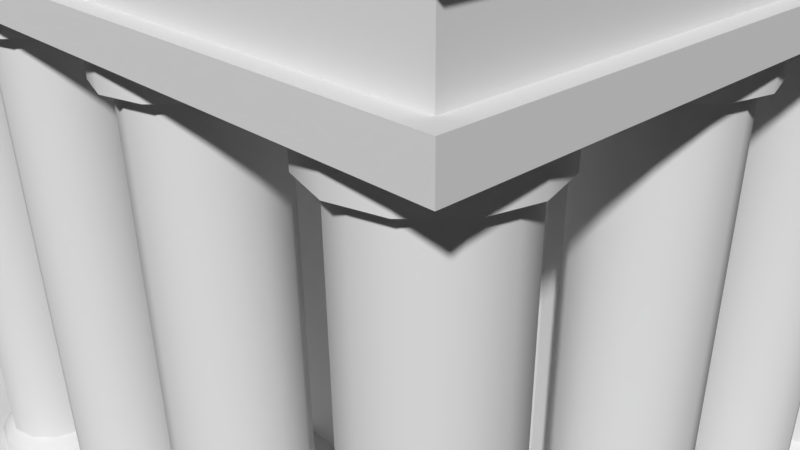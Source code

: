 # Source: greek_temple_large.blend  (saved by Blender 2.78.0; exported with 4.5.12 LTS)
import bpy
from mathutils import Matrix  # noqa: F401  (used for matrix-valued properties, if any)

bpy.ops.wm.read_factory_settings(use_empty=True)
scene = bpy.context.scene
scene.name = 'Scene'

# ---- collections
col_collection_1 = bpy.data.collections.new('Collection 1'); scene.collection.children.link(col_collection_1)

# ---- world
world_world = bpy.data.worlds.new('World'); scene.world = world_world
world_world.color = (0.05088, 0.05088, 0.05088)
world_world.use_sun_shadow = False
world_world.sun_shadow_jitter_overblur = 0.0
world_world.cycles.sampling_method = 'MANUAL'

# ---- cameras
cam_camera = bpy.data.cameras.new('Camera')
cam_camera.clip_end = 100.0
cam_camera.lens = 35.0
cam_camera.sensor_width = 32.0
cam_camera.sensor_height = 18.0
cam_camera.ortho_scale = 7.314
cam_camera.dof.focus_distance = 0.0

# ---- meshes
me_cube_001 = bpy.data.meshes.new('Cube.001')
me_cube_001.from_pydata([(-6.5, -5.5, 0.0), (-6.1, -5.1, 0.2), (-6.5, 5.5, 0.0), (-6.1, 5.1, 0.2), (6.5, -5.5, 0.0), (6.1, -5.1, 0.2), (6.5, 5.5, 0.0), (6.1, 5.1, 0.2), (-6.5, -5.5, 0.2), (-6.5, 5.5, 0.2), (6.5, 5.5, 0.2), (6.5, -5.5, 0.2), (-6.1, -5.1, 0.4), (-6.1, 5.1, 0.4), (6.1, 5.1, 0.4), (6.1, -5.1, 0.4), (-6.1, -5.1, 4.4), (-6.1, 5.1, 4.4), (6.1, 5.1, 4.4), (6.1, -5.1, 4.4), (-6.0, -5.0, 4.6), (-6.0, 5.0, 4.6), (6.0, 5.0, 4.6), (6.0, -5.0, 4.6), (-6.1, -5.1, 4.6), (-6.1, 5.1, 4.6), (6.1, 5.1, 4.6), (6.1, -5.1, 4.6), (6.1, -5.1, 5.3), (6.1, 5.1, 5.3), (-6.1, 5.1, 5.3), (-6.1, -5.1, 5.3), (6.0, -5.0, 5.0), (6.0, 5.0, 5.0), (-6.0, 5.0, 5.0), (-6.0, -5.0, 5.0), (6.1, -5.1, 5.0), (6.1, 5.1, 5.0), (-6.1, 5.1, 5.0), (-6.1, -5.1, 5.0), (-4.9, -3.0, 0.4), (-4.9, 4.9, 0.4), (4.9, 4.9, 0.4), (4.9, -3.0, 0.4), (4.9, -3.0, 4.4), (-4.9, -3.0, 4.4), (4.9, 4.9, 4.4), (-4.9, 4.9, 4.4), (0.0, 5.1, 7.3), (0.0, -5.1, 7.3), (0.0, 5.1, 5.0), (0.0, -5.1, 5.0), (6.1, -4.5, 5.2), (-6.1, -4.5, 5.2), (6.1, -4.5, 5.0), (-6.1, -4.5, 5.0), (0.0, -4.5, 7.2), (6.1, 4.5, 5.2), (6.1, 4.5, 5.0), (0.0, 4.5, 7.2), (-6.1, 4.5, 5.2), (-6.1, 4.5, 5.0), (0.0, -5.1, 7.1), (0.0, 5.1, 7.1), (6.1, 4.5, 5.1), (-6.1, 4.5, 5.1), (-6.1, 5.1, 5.1), (6.1, -5.1, 5.1), (0.0, -5.1, 5.1), (0.0, 5.1, 5.1), (-6.1, -4.5, 5.1), (6.1, -4.5, 5.1), (-6.1, -5.1, 5.1), (6.1, 5.1, 5.1), (-6.1, -5.0, 5.1), (0.0, -5.0, 7.1), (6.1, -5.0, 5.1), (0.0, -5.0, 5.1), (6.1, 5.0, 5.1), (0.0, 5.0, 7.1), (-6.1, 5.0, 5.1), (0.0, 5.0, 5.1), (6.1, 4.5, 5.3), (-6.1, -4.5, 5.3), (0.0, 4.5, 7.3), (6.1, -4.5, 5.3), (0.0, -4.5, 7.3), (-6.1, 4.5, 5.3), (1.0, -4.0, 4.4), (1.0, -4.0, 0.4), (2.5, -4.0, 0.4), (2.5, -4.0, 4.4), (2.75, -4.067, 0.4), (2.75, -4.067, 4.4), (2.933, -4.25, 0.4), (2.933, -4.25, 4.4), (3.0, -4.5, 0.4), (3.0, -4.5, 4.4), (2.933, -4.75, 0.4), (2.933, -4.75, 4.4), (2.75, -4.933, 0.4), (2.75, -4.933, 4.4), (2.5, -5.0, 0.4), (2.5, -5.0, 4.4), (2.25, -4.933, 0.4), (2.25, -4.933, 4.4), (2.067, -4.75, 0.4), (2.067, -4.75, 4.4), (2.0, -4.5, 0.4), (2.0, -4.5, 4.4), (2.067, -4.25, 0.4), (2.067, -4.25, 4.4), (2.25, -4.067, 0.4), (2.25, -4.067, 4.4), (1.25, -4.067, 0.4), (1.25, -4.067, 4.4), (1.433, -4.25, 0.4), (1.433, -4.25, 4.4), (1.5, -4.5, 0.4), (1.5, -4.5, 4.4), (1.433, -4.75, 0.4), (1.433, -4.75, 4.4), (1.25, -4.933, 0.4), (1.25, -4.933, 4.4), (1.0, -5.0, 0.4), (1.0, -5.0, 4.4), (0.75, -4.933, 0.4), (0.75, -4.933, 4.4), (0.567, -4.75, 0.4), (0.567, -4.75, 4.4), (0.5, -4.5, 0.4), (0.5, -4.5, 4.4), (0.567, -4.25, 0.4), (0.567, -4.25, 4.4), (0.75, -4.067, 0.4), (0.75, -4.067, 4.4), (1.433, -4.25, 4.2), (2.933, -4.25, 4.2), (3.0, -4.5, 4.2), (2.933, -4.75, 4.2), (2.5, -5.0, 4.2), (2.25, -4.933, 4.2), (2.067, -4.75, 4.2), (2.5, -4.1, 0.5715), (2.5, -4.1, 4.2), (2.846, -4.3, 4.2), (2.9, -4.5, 4.2), (2.9, -4.5, 0.5715), (2.846, -4.7, 4.2), (2.846, -4.7, 0.5715), (2.5, -4.9, 4.2), (2.5, -4.9, 0.5715), (2.3, -4.846, 4.2), (2.1, -4.5, 0.5715), (2.154, -4.3, 0.5715), (2.3, -4.154, 0.5715), (0.8, -4.846, 0.5715), (1.346, -4.3, 4.2), (1.346, -4.3, 0.5715), (1.2, -4.846, 0.5715), (1.0, -4.1, 4.2), (1.346, -4.7, 0.5715), (0.6536, -4.7, 0.5715), (0.6, -4.5, 4.2), (0.6536, -4.3, 0.5715), (0.8, -4.154, 0.5715), (2.7, -4.154, 0.5715), (2.7, -4.154, 4.2), (2.846, -4.3, 0.5715), (2.7, -4.846, 0.5715), (2.7, -4.846, 4.2), (2.3, -4.846, 0.5715), (2.154, -4.7, 0.5715), (0.6, -4.5, 0.5715), (0.6536, -4.7, 4.2), (1.0, -4.9, 0.5715), (1.2, -4.846, 4.2), (1.4, -4.5, 0.5715), (1.0, -4.1, 0.5715), (1.2, -4.154, 0.5715), (1.2, -4.154, 4.2), (0.7652, -4.907, 0.5301), (0.75, -4.933, 0.4577), (1.47, -4.5, 0.5301), (1.5, -4.5, 0.4577), (1.0, -4.97, 0.5301), (1.0, -5.0, 0.4577), (1.407, -4.265, 0.5301), (1.433, -4.25, 0.4577), (1.235, -4.907, 0.5301), (1.25, -4.933, 0.4577), (1.235, -4.093, 0.5301), (1.25, -4.067, 0.4577), (1.0, -4.0, 0.4577), (1.0, -4.03, 0.5301), (1.407, -4.735, 0.5301), (1.433, -4.75, 0.4577), (0.5933, -4.735, 0.5301), (0.567, -4.75, 0.4577), (0.5304, -4.5, 0.5301), (0.5, -4.5, 0.4577), (0.567, -4.25, 0.4577), (0.5933, -4.265, 0.5301), (0.7652, -4.093, 0.5301), (0.75, -4.067, 0.4577), (2.5, -4.03, 0.5301), (2.5, -4.0, 0.4577), (2.75, -4.067, 0.4577), (2.735, -4.093, 0.5301), (2.933, -4.25, 0.4577), (2.907, -4.265, 0.5301), (3.0, -4.5, 0.4577), (2.97, -4.5, 0.5301), (2.933, -4.75, 0.4577), (2.907, -4.735, 0.5301), (2.75, -4.933, 0.4577), (2.735, -4.907, 0.5301), (2.5, -5.0, 0.4577), (2.5, -4.97, 0.5301), (2.25, -4.933, 0.4577), (2.265, -4.907, 0.5301), (2.067, -4.75, 0.4577), (2.093, -4.735, 0.5301), (2.0, -4.5, 0.4577), (2.03, -4.5, 0.5301), (2.067, -4.25, 0.4577), (2.093, -4.265, 0.5301), (2.25, -4.067, 0.4577), (2.265, -4.093, 0.5301), (2.5, -4.9, 0.5715), (2.3, -4.846, 0.5715), (2.846, -4.7, 0.5715), (2.7, -4.846, 0.5715), (2.846, -4.3, 0.5715), (2.9, -4.5, 0.5715), (2.154, -4.7, 0.5715), (2.1, -4.5, 0.5715), (2.5, -4.1, 0.5715), (2.7, -4.154, 0.5715), (1.0, -4.1, 0.5715), (1.2, -4.154, 0.5715), (2.3, -4.154, 0.5715), (2.154, -4.3, 0.5715), (0.6536, -4.3, 0.5715), (0.8, -4.154, 0.5715), (0.8, -4.846, 0.5715), (0.6536, -4.7, 0.5715), (1.346, -4.7, 0.5715), (1.2, -4.846, 0.5715), (0.6, -4.5, 0.5715), (1.0, -4.9, 0.5715), (1.4, -4.5, 0.5715), (1.346, -4.3, 0.5715), (0.567, -4.25, 4.2), (0.75, -4.067, 4.2), (1.0, -4.0, 4.2), (1.25, -4.067, 4.2), (1.5, -4.5, 4.2), (1.433, -4.75, 4.2), (1.25, -4.933, 4.2), (1.0, -5.0, 4.2), (0.75, -4.933, 4.2), (0.567, -4.75, 4.2), (0.5, -4.5, 4.2), (0.8, -4.846, 4.2), (1.0, -4.9, 4.2), (0.6536, -4.3, 4.2), (0.8, -4.154, 4.2), (1.4, -4.5, 4.2), (1.346, -4.7, 4.2), (2.3, -4.154, 4.2), (2.154, -4.7, 4.2), (2.1, -4.5, 4.2), (2.25, -4.067, 4.2), (2.5, -4.0, 4.2), (2.067, -4.25, 4.2), (2.0, -4.5, 4.2), (2.75, -4.933, 4.2), (2.75, -4.067, 4.2), (2.154, -4.3, 4.2), (-1.0, -5.0, 4.4), (-1.0, -5.0, 0.4), (-2.5, -5.0, 0.4), (-2.5, -5.0, 4.4), (-2.75, -4.933, 0.4), (-2.75, -4.933, 4.4), (-2.933, -4.75, 0.4), (-2.933, -4.75, 4.4), (-3.0, -4.5, 0.4), (-3.0, -4.5, 4.4), (-2.933, -4.25, 0.4), (-2.933, -4.25, 4.4), (-2.75, -4.067, 0.4), (-2.75, -4.067, 4.4), (-2.5, -4.0, 0.4), (-2.5, -4.0, 4.4), (-2.25, -4.067, 0.4), (-2.25, -4.067, 4.4), (-2.067, -4.25, 0.4), (-2.067, -4.25, 4.4), (-2.0, -4.5, 0.4), (-2.0, -4.5, 4.4), (-2.067, -4.75, 0.4), (-2.067, -4.75, 4.4), (-2.25, -4.933, 0.4), (-2.25, -4.933, 4.4), (-1.25, -4.933, 0.4), (-1.25, -4.933, 4.4), (-1.433, -4.75, 0.4), (-1.433, -4.75, 4.4), (-1.5, -4.5, 0.4), (-1.5, -4.5, 4.4), (-1.433, -4.25, 0.4), (-1.433, -4.25, 4.4), (-1.25, -4.067, 0.4), (-1.25, -4.067, 4.4), (-1.0, -4.0, 0.4), (-1.0, -4.0, 4.4), (-0.75, -4.067, 0.4), (-0.75, -4.067, 4.4), (-0.567, -4.25, 0.4), (-0.567, -4.25, 4.4), (-0.5, -4.5, 0.4), (-0.5, -4.5, 4.4), (-0.567, -4.75, 0.4), (-0.567, -4.75, 4.4), (-0.75, -4.933, 0.4), (-0.75, -4.933, 4.4), (-1.433, -4.75, 4.2), (-2.933, -4.75, 4.2), (-3.0, -4.5, 4.2), (-2.933, -4.25, 4.2), (-2.5, -4.0, 4.2), (-2.25, -4.067, 4.2), (-2.067, -4.25, 4.2), (-2.5, -4.9, 0.5715), (-2.5, -4.9, 4.2), (-2.846, -4.7, 4.2), (-2.9, -4.5, 4.2), (-2.9, -4.5, 0.5715), (-2.846, -4.3, 4.2), (-2.846, -4.3, 0.5715), (-2.5, -4.1, 4.2), (-2.5, -4.1, 0.5715), (-2.3, -4.154, 4.2), (-2.1, -4.5, 0.5715), (-2.154, -4.7, 0.5715), (-2.3, -4.846, 0.5715), (-0.8, -4.154, 0.5715), (-1.346, -4.7, 4.2), (-1.346, -4.7, 0.5715), (-1.2, -4.154, 0.5715), (-1.0, -4.9, 4.2), (-1.346, -4.3, 0.5715), (-0.6536, -4.3, 0.5715), (-0.6, -4.5, 4.2), (-0.6536, -4.7, 0.5715), (-0.8, -4.846, 0.5715), (-2.7, -4.846, 0.5715), (-2.7, -4.846, 4.2), (-2.846, -4.7, 0.5715), (-2.7, -4.154, 0.5715), (-2.7, -4.154, 4.2), (-2.3, -4.154, 0.5715), (-2.154, -4.3, 0.5715), (-0.6, -4.5, 0.5715), (-0.6536, -4.3, 4.2), (-1.0, -4.1, 0.5715), (-1.2, -4.154, 4.2), (-1.4, -4.5, 0.5715), (-1.0, -4.9, 0.5715), (-1.2, -4.846, 0.5715), (-1.2, -4.846, 4.2), (-0.7652, -4.093, 0.5301), (-0.75, -4.067, 0.4577), (-1.47, -4.5, 0.5301), (-1.5, -4.5, 0.4577), (-1.0, -4.03, 0.5301), (-1.0, -4.0, 0.4577), (-1.407, -4.735, 0.5301), (-1.433, -4.75, 0.4577), (-1.235, -4.093, 0.5301), (-1.25, -4.067, 0.4577), (-1.235, -4.907, 0.5301), (-1.25, -4.933, 0.4577), (-1.0, -5.0, 0.4577), (-1.0, -4.97, 0.5301), (-1.407, -4.265, 0.5301), (-1.433, -4.25, 0.4577), (-0.5933, -4.265, 0.5301), (-0.567, -4.25, 0.4577), (-0.5304, -4.5, 0.5301), (-0.5, -4.5, 0.4577), (-0.567, -4.75, 0.4577), (-0.5933, -4.735, 0.5301), (-0.7652, -4.907, 0.5301), (-0.75, -4.933, 0.4577), (-2.5, -4.97, 0.5301), (-2.5, -5.0, 0.4577), (-2.75, -4.933, 0.4577), (-2.735, -4.907, 0.5301), (-2.933, -4.75, 0.4577), (-2.907, -4.735, 0.5301), (-3.0, -4.5, 0.4577), (-2.97, -4.5, 0.5301), (-2.933, -4.25, 0.4577), (-2.907, -4.265, 0.5301), (-2.75, -4.067, 0.4577), (-2.735, -4.093, 0.5301), (-2.5, -4.0, 0.4577), (-2.5, -4.03, 0.5301), (-2.25, -4.067, 0.4577), (-2.265, -4.093, 0.5301), (-2.067, -4.25, 0.4577), (-2.093, -4.265, 0.5301), (-2.0, -4.5, 0.4577), (-2.03, -4.5, 0.5301), (-2.067, -4.75, 0.4577), (-2.093, -4.735, 0.5301), (-2.25, -4.933, 0.4577), (-2.265, -4.907, 0.5301), (-2.5, -4.1, 0.5715), (-2.3, -4.154, 0.5715), (-2.846, -4.3, 0.5715), (-2.7, -4.154, 0.5715), (-2.846, -4.7, 0.5715), (-2.9, -4.5, 0.5715), (-2.154, -4.3, 0.5715), (-2.1, -4.5, 0.5715), (-2.5, -4.9, 0.5715), (-2.7, -4.846, 0.5715), (-1.0, -4.9, 0.5715), (-1.2, -4.846, 0.5715), (-2.3, -4.846, 0.5715), (-2.154, -4.7, 0.5715), (-0.6536, -4.7, 0.5715), (-0.8, -4.846, 0.5715), (-0.8, -4.154, 0.5715), (-0.6536, -4.3, 0.5715), (-1.346, -4.3, 0.5715), (-1.2, -4.154, 0.5715), (-0.6, -4.5, 0.5715), (-1.0, -4.1, 0.5715), (-1.4, -4.5, 0.5715), (-1.346, -4.7, 0.5715), (-0.567, -4.75, 4.2), (-0.75, -4.933, 4.2), (-1.0, -5.0, 4.2), (-1.25, -4.933, 4.2), (-1.5, -4.5, 4.2), (-1.433, -4.25, 4.2), (-1.25, -4.067, 4.2), (-1.0, -4.0, 4.2), (-0.75, -4.067, 4.2), (-0.567, -4.25, 4.2), (-0.5, -4.5, 4.2), (-0.8, -4.154, 4.2), (-1.0, -4.1, 4.2), (-0.6536, -4.7, 4.2), (-0.8, -4.846, 4.2), (-1.4, -4.5, 4.2), (-1.346, -4.3, 4.2), (-2.3, -4.846, 4.2), (-2.154, -4.3, 4.2), (-2.1, -4.5, 4.2), (-2.25, -4.933, 4.2), (-2.5, -5.0, 4.2), (-2.067, -4.75, 4.2), (-2.0, -4.5, 4.2), (-2.75, -4.067, 4.2), (-2.75, -4.933, 4.2), (-2.154, -4.7, 4.2), (0.9667, -3.0, 0.4), (-0.9667, -3.0, 0.4), (0.9667, -3.0, 4.4), (-0.9667, -3.0, 4.4), (-0.9667, -2.0, 0.4), (-0.9667, -2.0, 4.4), (0.9667, -2.0, 4.4), (0.9667, -2.0, 0.4), (-1.967, -0.5, 0.4), (-1.967, -0.5, 4.4), (-1.967, -2.0, 0.4), (-1.967, -2.0, 4.4), (1.967, -0.5, 0.4), (1.967, -0.5, 4.4), (1.967, -2.0, 4.4), (1.967, -2.0, 0.4), (4.0, -4.0, 4.4), (4.0, -4.0, 0.4), (5.5, -4.0, 0.4), (5.5, -4.0, 4.4), (5.75, -4.067, 0.4), (5.75, -4.067, 4.4), (5.933, -4.25, 0.4), (5.933, -4.25, 4.4), (6.0, -4.5, 0.4), (6.0, -4.5, 4.4), (5.933, -4.75, 0.4), (5.933, -4.75, 4.4), (5.75, -4.933, 0.4), (5.75, -4.933, 4.4), (5.5, -5.0, 0.4), (5.5, -5.0, 4.4), (5.25, -4.933, 0.4), (5.25, -4.933, 4.4), (5.067, -4.75, 0.4), (5.067, -4.75, 4.4), (5.0, -4.5, 0.4), (5.0, -4.5, 4.4), (5.067, -4.25, 0.4), (5.067, -4.25, 4.4), (5.25, -4.067, 0.4), (5.25, -4.067, 4.4), (4.25, -4.067, 0.4), (4.25, -4.067, 4.4), (4.433, -4.25, 0.4), (4.433, -4.25, 4.4), (4.5, -4.5, 0.4), (4.5, -4.5, 4.4), (4.433, -4.75, 0.4), (4.433, -4.75, 4.4), (4.25, -4.933, 0.4), (4.25, -4.933, 4.4), (4.0, -5.0, 0.4), (4.0, -5.0, 4.4), (3.75, -4.933, 0.4), (3.75, -4.933, 4.4), (3.567, -4.75, 0.4), (3.567, -4.75, 4.4), (3.5, -4.5, 0.4), (3.5, -4.5, 4.4), (3.567, -4.25, 0.4), (3.567, -4.25, 4.4), (3.75, -4.067, 0.4), (3.75, -4.067, 4.4), (4.433, -4.25, 4.2), (5.933, -4.25, 4.2), (6.0, -4.5, 4.2), (5.933, -4.75, 4.2), (5.5, -5.0, 4.2), (5.25, -4.933, 4.2), (5.067, -4.75, 4.2), (5.5, -4.1, 0.5715), (5.5, -4.1, 4.2), (5.846, -4.3, 4.2), (5.9, -4.5, 4.2), (5.9, -4.5, 0.5715), (5.846, -4.7, 4.2), (5.846, -4.7, 0.5715), (5.5, -4.9, 4.2), (5.5, -4.9, 0.5715), (5.3, -4.846, 4.2), (5.1, -4.5, 0.5715), (5.154, -4.3, 0.5715), (5.3, -4.154, 0.5715), (3.8, -4.846, 0.5715), (4.346, -4.3, 4.2), (4.346, -4.3, 0.5715), (4.2, -4.846, 0.5715), (4.0, -4.1, 4.2), (4.346, -4.7, 0.5715), (3.654, -4.7, 0.5715), (3.6, -4.5, 4.2), (3.654, -4.3, 0.5715), (3.8, -4.154, 0.5715), (5.7, -4.154, 0.5715), (5.7, -4.154, 4.2), (5.846, -4.3, 0.5715), (5.7, -4.846, 0.5715), (5.7, -4.846, 4.2), (5.3, -4.846, 0.5715), (5.154, -4.7, 0.5715), (3.6, -4.5, 0.5715), (3.654, -4.7, 4.2), (4.0, -4.9, 0.5715), (4.2, -4.846, 4.2), (4.4, -4.5, 0.5715), (4.0, -4.1, 0.5715), (4.2, -4.154, 0.5715), (4.2, -4.154, 4.2), (3.765, -4.907, 0.5301), (3.75, -4.933, 0.4577), (4.47, -4.5, 0.5301), (4.5, -4.5, 0.4577), (4.0, -4.97, 0.5301), (4.0, -5.0, 0.4577), (4.407, -4.265, 0.5301), (4.433, -4.25, 0.4577), (4.235, -4.907, 0.5301), (4.25, -4.933, 0.4577), (4.235, -4.093, 0.5301), (4.25, -4.067, 0.4577), (4.0, -4.0, 0.4577), (4.0, -4.03, 0.5301), (4.407, -4.735, 0.5301), (4.433, -4.75, 0.4577), (3.593, -4.735, 0.5301), (3.567, -4.75, 0.4577), (3.53, -4.5, 0.5301), (3.5, -4.5, 0.4577), (3.567, -4.25, 0.4577), (3.593, -4.265, 0.5301), (3.765, -4.093, 0.5301), (3.75, -4.067, 0.4577), (5.5, -4.03, 0.5301), (5.5, -4.0, 0.4577), (5.75, -4.067, 0.4577), (5.735, -4.093, 0.5301), (5.933, -4.25, 0.4577), (5.907, -4.265, 0.5301), (6.0, -4.5, 0.4577), (5.97, -4.5, 0.5301), (5.933, -4.75, 0.4577), (5.907, -4.735, 0.5301), (5.75, -4.933, 0.4577), (5.735, -4.907, 0.5301), (5.5, -5.0, 0.4577), (5.5, -4.97, 0.5301), (5.25, -4.933, 0.4577), (5.265, -4.907, 0.5301), (5.067, -4.75, 0.4577), (5.093, -4.735, 0.5301), (5.0, -4.5, 0.4577), (5.03, -4.5, 0.5301), (5.067, -4.25, 0.4577), (5.093, -4.265, 0.5301), (5.25, -4.067, 0.4577), (5.265, -4.093, 0.5301), (5.5, -4.9, 0.5715), (5.3, -4.846, 0.5715), (5.846, -4.7, 0.5715), (5.7, -4.846, 0.5715), (5.846, -4.3, 0.5715), (5.9, -4.5, 0.5715), (5.154, -4.7, 0.5715), (5.1, -4.5, 0.5715), (5.5, -4.1, 0.5715), (5.7, -4.154, 0.5715), (4.0, -4.1, 0.5715), (4.2, -4.154, 0.5715), (5.3, -4.154, 0.5715), (5.154, -4.3, 0.5715), (3.654, -4.3, 0.5715), (3.8, -4.154, 0.5715), (3.8, -4.846, 0.5715), (3.654, -4.7, 0.5715), (4.346, -4.7, 0.5715), (4.2, -4.846, 0.5715), (3.6, -4.5, 0.5715), (4.0, -4.9, 0.5715), (4.4, -4.5, 0.5715), (4.346, -4.3, 0.5715), (3.567, -4.25, 4.2), (3.75, -4.067, 4.2), (4.0, -4.0, 4.2), (4.25, -4.067, 4.2), (4.5, -4.5, 4.2), (4.433, -4.75, 4.2), (4.25, -4.933, 4.2), (4.0, -5.0, 4.2), (3.75, -4.933, 4.2), (3.567, -4.75, 4.2), (3.5, -4.5, 4.2), (3.8, -4.846, 4.2), (4.0, -4.9, 4.2), (3.654, -4.3, 4.2), (3.8, -4.154, 4.2), (4.4, -4.5, 4.2), (4.346, -4.7, 4.2), (5.3, -4.154, 4.2), (5.154, -4.7, 4.2), (5.1, -4.5, 4.2), (5.25, -4.067, 4.2), (5.5, -4.0, 4.2), (5.067, -4.25, 4.2), (5.0, -4.5, 4.2), (5.75, -4.933, 4.2), (5.75, -4.067, 4.2), (5.154, -4.3, 4.2), (-5.5, -4.0, 4.4), (-5.5, -4.0, 0.4), (-4.0, -4.0, 0.4), (-4.0, -4.0, 4.4), (-3.75, -4.067, 0.4), (-3.75, -4.067, 4.4), (-3.567, -4.25, 0.4), (-3.567, -4.25, 4.4), (-3.5, -4.5, 0.4), (-3.5, -4.5, 4.4), (-3.567, -4.75, 0.4), (-3.567, -4.75, 4.4), (-3.75, -4.933, 0.4), (-3.75, -4.933, 4.4), (-4.0, -5.0, 0.4), (-4.0, -5.0, 4.4), (-4.25, -4.933, 0.4), (-4.25, -4.933, 4.4), (-4.433, -4.75, 0.4), (-4.433, -4.75, 4.4), (-4.5, -4.5, 0.4), (-4.5, -4.5, 4.4), (-4.433, -4.25, 0.4), (-4.433, -4.25, 4.4), (-4.25, -4.067, 0.4), (-4.25, -4.067, 4.4), (-5.25, -4.067, 0.4), (-5.25, -4.067, 4.4), (-5.067, -4.25, 0.4), (-5.067, -4.25, 4.4), (-5.0, -4.5, 0.4), (-5.0, -4.5, 4.4), (-5.067, -4.75, 0.4), (-5.067, -4.75, 4.4), (-5.25, -4.933, 0.4), (-5.25, -4.933, 4.4), (-5.5, -5.0, 0.4), (-5.5, -5.0, 4.4), (-5.75, -4.933, 0.4), (-5.75, -4.933, 4.4), (-5.933, -4.75, 0.4), (-5.933, -4.75, 4.4), (-6.0, -4.5, 0.4), (-6.0, -4.5, 4.4), (-5.933, -4.25, 0.4), (-5.933, -4.25, 4.4), (-5.75, -4.067, 0.4), (-5.75, -4.067, 4.4), (-5.067, -4.25, 4.2), (-3.567, -4.25, 4.2), (-3.5, -4.5, 4.2), (-3.567, -4.75, 4.2), (-4.0, -5.0, 4.2), (-4.25, -4.933, 4.2), (-4.433, -4.75, 4.2), (-4.0, -4.1, 0.5715), (-4.0, -4.1, 4.2), (-3.654, -4.3, 4.2), (-3.6, -4.5, 4.2), (-3.6, -4.5, 0.5715), (-3.654, -4.7, 4.2), (-3.654, -4.7, 0.5715), (-4.0, -4.9, 4.2), (-4.0, -4.9, 0.5715), (-4.2, -4.846, 4.2), (-4.4, -4.5, 0.5715), (-4.346, -4.3, 0.5715), (-4.2, -4.154, 0.5715), (-5.7, -4.846, 0.5715), (-5.154, -4.3, 4.2), (-5.154, -4.3, 0.5715), (-5.3, -4.846, 0.5715), (-5.5, -4.1, 4.2), (-5.154, -4.7, 0.5715), (-5.846, -4.7, 0.5715), (-5.9, -4.5, 4.2), (-5.846, -4.3, 0.5715), (-5.7, -4.154, 0.5715), (-3.8, -4.154, 0.5715), (-3.8, -4.154, 4.2), (-3.654, -4.3, 0.5715), (-3.8, -4.846, 0.5715), (-3.8, -4.846, 4.2), (-4.2, -4.846, 0.5715), (-4.346, -4.7, 0.5715), (-5.9, -4.5, 0.5715), (-5.846, -4.7, 4.2), (-5.5, -4.9, 0.5715), (-5.3, -4.846, 4.2), (-5.1, -4.5, 0.5715), (-5.5, -4.1, 0.5715), (-5.3, -4.154, 0.5715), (-5.3, -4.154, 4.2), (-5.735, -4.907, 0.5301), (-5.75, -4.933, 0.4577), (-5.03, -4.5, 0.5301), (-5.0, -4.5, 0.4577), (-5.5, -4.97, 0.5301), (-5.5, -5.0, 0.4577), (-5.093, -4.265, 0.5301), (-5.067, -4.25, 0.4577), (-5.265, -4.907, 0.5301), (-5.25, -4.933, 0.4577), (-5.265, -4.093, 0.5301), (-5.25, -4.067, 0.4577), (-5.5, -4.0, 0.4577), (-5.5, -4.03, 0.5301), (-5.093, -4.735, 0.5301), (-5.067, -4.75, 0.4577), (-5.907, -4.735, 0.5301), (-5.933, -4.75, 0.4577), (-5.97, -4.5, 0.5301), (-6.0, -4.5, 0.4577), (-5.933, -4.25, 0.4577), (-5.907, -4.265, 0.5301), (-5.735, -4.093, 0.5301), (-5.75, -4.067, 0.4577), (-4.0, -4.03, 0.5301), (-4.0, -4.0, 0.4577), (-3.75, -4.067, 0.4577), (-3.765, -4.093, 0.5301), (-3.567, -4.25, 0.4577), (-3.593, -4.265, 0.5301), (-3.5, -4.5, 0.4577), (-3.53, -4.5, 0.5301), (-3.567, -4.75, 0.4577), (-3.593, -4.735, 0.5301), (-3.75, -4.933, 0.4577), (-3.765, -4.907, 0.5301), (-4.0, -5.0, 0.4577), (-4.0, -4.97, 0.5301), (-4.25, -4.933, 0.4577), (-4.235, -4.907, 0.5301), (-4.433, -4.75, 0.4577), (-4.407, -4.735, 0.5301), (-4.5, -4.5, 0.4577), (-4.47, -4.5, 0.5301), (-4.433, -4.25, 0.4577), (-4.407, -4.265, 0.5301), (-4.25, -4.067, 0.4577), (-4.235, -4.093, 0.5301), (-4.0, -4.9, 0.5715), (-4.2, -4.846, 0.5715), (-3.654, -4.7, 0.5715), (-3.8, -4.846, 0.5715), (-3.654, -4.3, 0.5715), (-3.6, -4.5, 0.5715), (-4.346, -4.7, 0.5715), (-4.4, -4.5, 0.5715), (-4.0, -4.1, 0.5715), (-3.8, -4.154, 0.5715), (-5.5, -4.1, 0.5715), (-5.3, -4.154, 0.5715), (-4.2, -4.154, 0.5715), (-4.346, -4.3, 0.5715), (-5.846, -4.3, 0.5715), (-5.7, -4.154, 0.5715), (-5.7, -4.846, 0.5715), (-5.846, -4.7, 0.5715), (-5.154, -4.7, 0.5715), (-5.3, -4.846, 0.5715), (-5.9, -4.5, 0.5715), (-5.5, -4.9, 0.5715), (-5.1, -4.5, 0.5715), (-5.154, -4.3, 0.5715), (-5.933, -4.25, 4.2), (-5.75, -4.067, 4.2), (-5.5, -4.0, 4.2), (-5.25, -4.067, 4.2), (-5.0, -4.5, 4.2), (-5.067, -4.75, 4.2), (-5.25, -4.933, 4.2), (-5.5, -5.0, 4.2), (-5.75, -4.933, 4.2), (-5.933, -4.75, 4.2), (-6.0, -4.5, 4.2), (-5.7, -4.846, 4.2), (-5.5, -4.9, 4.2), (-5.846, -4.3, 4.2), (-5.7, -4.154, 4.2), (-5.1, -4.5, 4.2), (-5.154, -4.7, 4.2), (-4.2, -4.154, 4.2), (-4.346, -4.7, 4.2), (-4.4, -4.5, 4.2), (-4.25, -4.067, 4.2), (-4.0, -4.0, 4.2), (-4.433, -4.25, 4.2), (-4.5, -4.5, 4.2), (-3.75, -4.933, 4.2), (-3.75, -4.067, 4.2), (-4.346, -4.3, 4.2), (6.0, 0.0, 4.4), (6.0, 0.0, 0.4), (6.0, -1.5, 0.4), (6.0, -1.5, 4.4), (5.933, -1.75, 0.4), (5.933, -1.75, 4.4), (5.75, -1.933, 0.4), (5.75, -1.933, 4.4), (5.5, -2.0, 0.4), (5.5, -2.0, 4.4), (5.25, -1.933, 0.4), (5.25, -1.933, 4.4), (5.067, -1.75, 0.4), (5.067, -1.75, 4.4), (5.0, -1.5, 0.4), (5.0, -1.5, 4.4), (5.067, -1.25, 0.4), (5.067, -1.25, 4.4), (5.25, -1.067, 0.4), (5.25, -1.067, 4.4), (5.5, -1.0, 0.4), (5.5, -1.0, 4.4), (5.75, -1.067, 0.4), (5.75, -1.067, 4.4), (5.933, -1.25, 0.4), (5.933, -1.25, 4.4), (5.933, -0.25, 0.4), (5.933, -0.25, 4.4), (5.75, -0.433, 0.4), (5.75, -0.433, 4.4), (5.5, -0.5, 0.4), (5.5, -0.5, 4.4), (5.25, -0.433, 0.4), (5.25, -0.433, 4.4), (5.067, -0.25, 0.4), (5.067, -0.25, 4.4), (5.0, 0.0, 0.4), (5.0, 0.0, 4.4), (5.067, 0.25, 0.4), (5.067, 0.25, 4.4), (5.25, 0.433, 0.4), (5.25, 0.433, 4.4), (5.5, 0.5, 0.4), (5.5, 0.5, 4.4), (5.75, 0.433, 0.4), (5.75, 0.433, 4.4), (5.933, 0.25, 0.4), (5.933, 0.25, 4.4), (5.75, -0.433, 4.2), (5.75, -1.933, 4.2), (5.5, -2.0, 4.2), (5.25, -1.933, 4.2), (5.0, -1.5, 4.2), (5.067, -1.25, 4.2), (5.25, -1.067, 4.2), (5.9, -1.5, 0.5715), (5.9, -1.5, 4.2), (5.7, -1.846, 4.2), (5.5, -1.9, 4.2), (5.5, -1.9, 0.5715), (5.3, -1.846, 4.2), (5.3, -1.846, 0.5715), (5.1, -1.5, 4.2), (5.1, -1.5, 0.5715), (5.154, -1.3, 4.2), (5.5, -1.1, 0.5715), (5.7, -1.154, 0.5715), (5.846, -1.3, 0.5715), (5.154, 0.2, 0.5715), (5.7, -0.3464, 4.2), (5.7, -0.3464, 0.5715), (5.154, -0.2, 0.5715), (5.9, 0.0, 4.2), (5.3, -0.3464, 0.5715), (5.3, 0.3464, 0.5715), (5.5, 0.4, 4.2), (5.7, 0.3464, 0.5715), (5.846, 0.2, 0.5715), (5.846, -1.7, 0.5715), (5.846, -1.7, 4.2), (5.7, -1.846, 0.5715), (5.154, -1.7, 0.5715), (5.154, -1.7, 4.2), (5.154, -1.3, 0.5715), (5.3, -1.154, 0.5715), (5.5, 0.4, 0.5715), (5.3, 0.3464, 4.2), (5.1, 0.0, 0.5715), (5.154, -0.2, 4.2), (5.5, -0.4, 0.5715), (5.9, 0.0, 0.5715), (5.846, -0.2, 0.5715), (5.846, -0.2, 4.2), (5.093, 0.2348, 0.5301), (5.067, 0.25, 0.4577), (5.5, -0.4696, 0.5301), (5.5, -0.5, 0.4577), (5.03, 2.384e-07, 0.5301), (5.0, 0.0, 0.4577), (5.735, -0.4067, 0.5301), (5.75, -0.433, 0.4577), (5.093, -0.2348, 0.5301), (5.067, -0.25, 0.4577), (5.907, -0.2348, 0.5301), (5.933, -0.25, 0.4577), (6.0, 0.0, 0.4577), (5.97, -2.384e-07, 0.5301), (5.265, -0.4067, 0.5301), (5.25, -0.433, 0.4577), (5.265, 0.4067, 0.5301), (5.25, 0.433, 0.4577), (5.5, 0.4696, 0.5301), (5.5, 0.5, 0.4577), (5.75, 0.433, 0.4577), (5.735, 0.4067, 0.5301), (5.907, 0.2348, 0.5301), (5.933, 0.25, 0.4577), (5.97, -1.5, 0.5301), (6.0, -1.5, 0.4577), (5.933, -1.75, 0.4577), (5.907, -1.735, 0.5301), (5.75, -1.933, 0.4577), (5.735, -1.907, 0.5301), (5.5, -2.0, 0.4577), (5.5, -1.97, 0.5301), (5.25, -1.933, 0.4577), (5.265, -1.907, 0.5301), (5.067, -1.75, 0.4577), (5.093, -1.735, 0.5301), (5.0, -1.5, 0.4577), (5.03, -1.5, 0.5301), (5.067, -1.25, 0.4577), (5.093, -1.265, 0.5301), (5.25, -1.067, 0.4577), (5.265, -1.093, 0.5301), (5.5, -1.0, 0.4577), (5.5, -1.03, 0.5301), (5.75, -1.067, 0.4577), (5.735, -1.093, 0.5301), (5.933, -1.25, 0.4577), (5.907, -1.265, 0.5301), (5.1, -1.5, 0.5715), (5.154, -1.3, 0.5715), (5.3, -1.846, 0.5715), (5.154, -1.7, 0.5715), (5.7, -1.846, 0.5715), (5.5, -1.9, 0.5715), (5.3, -1.154, 0.5715), (5.5, -1.1, 0.5715), (5.9, -1.5, 0.5715), (5.846, -1.7, 0.5715), (5.9, 0.0, 0.5715), (5.846, -0.2, 0.5715), (5.846, -1.3, 0.5715), (5.7, -1.154, 0.5715), (5.7, 0.3464, 0.5715), (5.846, 0.2, 0.5715), (5.154, 0.2, 0.5715), (5.3, 0.3464, 0.5715), (5.3, -0.3464, 0.5715), (5.154, -0.2, 0.5715), (5.5, 0.4, 0.5715), (5.1, 0.0, 0.5715), (5.5, -0.4, 0.5715), (5.7, -0.3464, 0.5715), (5.75, 0.433, 4.2), (5.933, 0.25, 4.2), (6.0, 0.0, 4.2), (5.933, -0.25, 4.2), (5.5, -0.5, 4.2), (5.25, -0.433, 4.2), (5.067, -0.25, 4.2), (5.0, 0.0, 4.2), (5.067, 0.25, 4.2), (5.25, 0.433, 4.2), (5.5, 0.5, 4.2), (5.154, 0.2, 4.2), (5.1, 0.0, 4.2), (5.7, 0.3464, 4.2), (5.846, 0.2, 4.2), (5.5, -0.4, 4.2), (5.3, -0.3464, 4.2), (5.846, -1.3, 4.2), (5.3, -1.154, 4.2), (5.5, -1.1, 4.2), (5.933, -1.25, 4.2), (6.0, -1.5, 4.2), (5.75, -1.067, 4.2), (5.5, -1.0, 4.2), (5.067, -1.75, 4.2), (5.933, -1.75, 4.2), (5.7, -1.154, 4.2), (6.0, -3.0, 4.4), (6.0, -3.0, 0.4), (5.933, -3.25, 0.4), (5.933, -3.25, 4.4), (5.75, -3.433, 0.4), (5.75, -3.433, 4.4), (5.5, -3.5, 0.4), (5.5, -3.5, 4.4), (5.25, -3.433, 0.4), (5.25, -3.433, 4.4), (5.067, -3.25, 0.4), (5.067, -3.25, 4.4), (5.0, -3.0, 0.4), (5.0, -3.0, 4.4), (5.067, -2.75, 0.4), (5.067, -2.75, 4.4), (5.25, -2.567, 0.4), (5.25, -2.567, 4.4), (5.5, -2.5, 0.4), (5.5, -2.5, 4.4), (5.75, -2.567, 0.4), (5.75, -2.567, 4.4), (5.933, -2.75, 0.4), (5.933, -2.75, 4.4), (5.75, -3.433, 4.2), (5.154, -2.8, 0.5715), (5.7, -3.346, 4.2), (5.7, -3.346, 0.5715), (5.154, -3.2, 0.5715), (5.9, -3.0, 4.2), (5.3, -3.346, 0.5715), (5.3, -2.654, 0.5715), (5.5, -2.6, 4.2), (5.7, -2.654, 0.5715), (5.846, -2.8, 0.5715), (5.5, -2.6, 0.5715), (5.3, -2.654, 4.2), (5.1, -3.0, 0.5715), (5.154, -3.2, 4.2), (5.5, -3.4, 0.5715), (5.9, -3.0, 0.5715), (5.846, -3.2, 0.5715), (5.846, -3.2, 4.2), (5.093, -2.765, 0.5301), (5.067, -2.75, 0.4577), (5.5, -3.47, 0.5301), (5.5, -3.5, 0.4577), (5.03, -3.0, 0.5301), (5.0, -3.0, 0.4577), (5.735, -3.407, 0.5301), (5.75, -3.433, 0.4577), (5.093, -3.235, 0.5301), (5.067, -3.25, 0.4577), (5.907, -3.235, 0.5301), (5.933, -3.25, 0.4577), (6.0, -3.0, 0.4577), (5.97, -3.0, 0.5301), (5.265, -3.407, 0.5301), (5.25, -3.433, 0.4577), (5.265, -2.593, 0.5301), (5.25, -2.567, 0.4577), (5.5, -2.53, 0.5301), (5.5, -2.5, 0.4577), (5.75, -2.567, 0.4577), (5.735, -2.593, 0.5301), (5.907, -2.765, 0.5301), (5.933, -2.75, 0.4577), (5.9, -3.0, 0.5715), (5.846, -3.2, 0.5715), (5.7, -2.654, 0.5715), (5.846, -2.8, 0.5715), (5.154, -2.8, 0.5715), (5.3, -2.654, 0.5715), (5.3, -3.346, 0.5715), (5.154, -3.2, 0.5715), (5.5, -2.6, 0.5715), (5.1, -3.0, 0.5715), (5.5, -3.4, 0.5715), (5.7, -3.346, 0.5715), (5.75, -2.567, 4.2), (5.933, -2.75, 4.2), (6.0, -3.0, 4.2), (5.933, -3.25, 4.2), (5.5, -3.5, 4.2), (5.25, -3.433, 4.2), (5.067, -3.25, 4.2), (5.0, -3.0, 4.2), (5.067, -2.75, 4.2), (5.25, -2.567, 4.2), (5.5, -2.5, 4.2), (5.154, -2.8, 4.2), (5.1, -3.0, 4.2), (5.7, -2.654, 4.2), (5.846, -2.8, 4.2), (5.5, -3.4, 4.2), (5.3, -3.346, 4.2), (6.0, 4.5, 4.4), (6.0, 4.5, 0.4), (6.0, 3.0, 0.4), (6.0, 3.0, 4.4), (5.933, 2.75, 0.4), (5.933, 2.75, 4.4), (5.75, 2.567, 0.4), (5.75, 2.567, 4.4), (5.5, 2.5, 0.4), (5.5, 2.5, 4.4), (5.25, 2.567, 0.4), (5.25, 2.567, 4.4), (5.067, 2.75, 0.4), (5.067, 2.75, 4.4), (5.0, 3.0, 0.4), (5.0, 3.0, 4.4), (5.067, 3.25, 0.4), (5.067, 3.25, 4.4), (5.25, 3.433, 0.4), (5.25, 3.433, 4.4), (5.5, 3.5, 0.4), (5.5, 3.5, 4.4), (5.75, 3.433, 0.4), (5.75, 3.433, 4.4), (5.933, 3.25, 0.4), (5.933, 3.25, 4.4), (5.933, 4.25, 0.4), (5.933, 4.25, 4.4), (5.75, 4.067, 0.4), (5.75, 4.067, 4.4), (5.5, 4.0, 0.4), (5.5, 4.0, 4.4), (5.25, 4.067, 0.4), (5.25, 4.067, 4.4), (5.067, 4.25, 0.4), (5.067, 4.25, 4.4), (5.0, 4.5, 0.4), (5.0, 4.5, 4.4), (5.067, 4.75, 0.4), (5.067, 4.75, 4.4), (5.25, 4.933, 0.4), (5.25, 4.933, 4.4), (5.5, 5.0, 0.4), (5.5, 5.0, 4.4), (5.75, 4.933, 0.4), (5.75, 4.933, 4.4), (5.933, 4.75, 0.4), (5.933, 4.75, 4.4), (5.75, 4.067, 4.2), (5.75, 2.567, 4.2), (5.5, 2.5, 4.2), (5.25, 2.567, 4.2), (5.0, 3.0, 4.2), (5.067, 3.25, 4.2), (5.25, 3.433, 4.2), (5.9, 3.0, 0.5715), (5.9, 3.0, 4.2), (5.7, 2.654, 4.2), (5.5, 2.6, 4.2), (5.5, 2.6, 0.5715), (5.3, 2.654, 4.2), (5.3, 2.654, 0.5715), (5.1, 3.0, 4.2), (5.1, 3.0, 0.5715), (5.154, 3.2, 4.2), (5.5, 3.4, 0.5715), (5.7, 3.346, 0.5715), (5.846, 3.2, 0.5715), (5.154, 4.7, 0.5715), (5.7, 4.154, 4.2), (5.7, 4.154, 0.5715), (5.154, 4.3, 0.5715), (5.9, 4.5, 4.2), (5.3, 4.154, 0.5715), (5.3, 4.846, 0.5715), (5.5, 4.9, 4.2), (5.7, 4.846, 0.5715), (5.846, 4.7, 0.5715), (5.846, 2.8, 0.5715), (5.846, 2.8, 4.2), (5.7, 2.654, 0.5715), (5.154, 2.8, 0.5715), (5.154, 2.8, 4.2), (5.154, 3.2, 0.5715), (5.3, 3.346, 0.5715), (5.5, 4.9, 0.5715), (5.3, 4.846, 4.2), (5.1, 4.5, 0.5715), (5.154, 4.3, 4.2), (5.5, 4.1, 0.5715), (5.9, 4.5, 0.5715), (5.846, 4.3, 0.5715), (5.846, 4.3, 4.2), (5.093, 4.735, 0.5301), (5.067, 4.75, 0.4577), (5.5, 4.03, 0.5301), (5.5, 4.0, 0.4577), (5.03, 4.5, 0.5301), (5.0, 4.5, 0.4577), (5.735, 4.093, 0.5301), (5.75, 4.067, 0.4577), (5.093, 4.265, 0.5301), (5.067, 4.25, 0.4577), (5.907, 4.265, 0.5301), (5.933, 4.25, 0.4577), (6.0, 4.5, 0.4577), (5.97, 4.5, 0.5301), (5.265, 4.093, 0.5301), (5.25, 4.067, 0.4577), (5.265, 4.907, 0.5301), (5.25, 4.933, 0.4577), (5.5, 4.97, 0.5301), (5.5, 5.0, 0.4577), (5.75, 4.933, 0.4577), (5.735, 4.907, 0.5301), (5.907, 4.735, 0.5301), (5.933, 4.75, 0.4577), (5.97, 3.0, 0.5301), (6.0, 3.0, 0.4577), (5.933, 2.75, 0.4577), (5.907, 2.765, 0.5301), (5.75, 2.567, 0.4577), (5.735, 2.593, 0.5301), (5.5, 2.5, 0.4577), (5.5, 2.53, 0.5301), (5.25, 2.567, 0.4577), (5.265, 2.593, 0.5301), (5.067, 2.75, 0.4577), (5.093, 2.765, 0.5301), (5.0, 3.0, 0.4577), (5.03, 3.0, 0.5301), (5.067, 3.25, 0.4577), (5.093, 3.235, 0.5301), (5.25, 3.433, 0.4577), (5.265, 3.407, 0.5301), (5.5, 3.5, 0.4577), (5.5, 3.47, 0.5301), (5.75, 3.433, 0.4577), (5.735, 3.407, 0.5301), (5.933, 3.25, 0.4577), (5.907, 3.235, 0.5301), (5.1, 3.0, 0.5715), (5.154, 3.2, 0.5715), (5.3, 2.654, 0.5715), (5.154, 2.8, 0.5715), (5.7, 2.654, 0.5715), (5.5, 2.6, 0.5715), (5.3, 3.346, 0.5715), (5.5, 3.4, 0.5715), (5.9, 3.0, 0.5715), (5.846, 2.8, 0.5715), (5.9, 4.5, 0.5715), (5.846, 4.3, 0.5715), (5.846, 3.2, 0.5715), (5.7, 3.346, 0.5715), (5.7, 4.846, 0.5715), (5.846, 4.7, 0.5715), (5.154, 4.7, 0.5715), (5.3, 4.846, 0.5715), (5.3, 4.154, 0.5715), (5.154, 4.3, 0.5715), (5.5, 4.9, 0.5715), (5.1, 4.5, 0.5715), (5.5, 4.1, 0.5715), (5.7, 4.154, 0.5715), (5.75, 4.933, 4.2), (5.933, 4.75, 4.2), (6.0, 4.5, 4.2), (5.933, 4.25, 4.2), (5.5, 4.0, 4.2), (5.25, 4.067, 4.2), (5.067, 4.25, 4.2), (5.0, 4.5, 4.2), (5.067, 4.75, 4.2), (5.25, 4.933, 4.2), (5.5, 5.0, 4.2), (5.154, 4.7, 4.2), (5.1, 4.5, 4.2), (5.7, 4.846, 4.2), (5.846, 4.7, 4.2), (5.5, 4.1, 4.2), (5.3, 4.154, 4.2), (5.846, 3.2, 4.2), (5.3, 3.346, 4.2), (5.5, 3.4, 4.2), (5.933, 3.25, 4.2), (6.0, 3.0, 4.2), (5.75, 3.433, 4.2), (5.5, 3.5, 4.2), (5.067, 2.75, 4.2), (5.933, 2.75, 4.2), (5.7, 3.346, 4.2), (6.0, 1.5, 4.4), (6.0, 1.5, 0.4), (5.933, 1.25, 0.4), (5.933, 1.25, 4.4), (5.75, 1.067, 0.4), (5.75, 1.067, 4.4), (5.5, 1.0, 0.4), (5.5, 1.0, 4.4), (5.25, 1.067, 0.4), (5.25, 1.067, 4.4), (5.067, 1.25, 0.4), (5.067, 1.25, 4.4), (5.0, 1.5, 0.4), (5.0, 1.5, 4.4), (5.067, 1.75, 0.4), (5.067, 1.75, 4.4), (5.25, 1.933, 0.4), (5.25, 1.933, 4.4), (5.5, 2.0, 0.4), (5.5, 2.0, 4.4), (5.75, 1.933, 0.4), (5.75, 1.933, 4.4), (5.933, 1.75, 0.4), (5.933, 1.75, 4.4), (5.75, 1.067, 4.2), (5.154, 1.7, 0.5715), (5.7, 1.154, 4.2), (5.7, 1.154, 0.5715), (5.154, 1.3, 0.5715), (5.9, 1.5, 4.2), (5.3, 1.154, 0.5715), (5.3, 1.846, 0.5715), (5.5, 1.9, 4.2), (5.7, 1.846, 0.5715), (5.846, 1.7, 0.5715), (5.5, 1.9, 0.5715), (5.3, 1.846, 4.2), (5.1, 1.5, 0.5715), (5.154, 1.3, 4.2), (5.5, 1.1, 0.5715), (5.9, 1.5, 0.5715), (5.846, 1.3, 0.5715), (5.846, 1.3, 4.2), (5.093, 1.735, 0.5301), (5.067, 1.75, 0.4577), (5.5, 1.03, 0.5301), (5.5, 1.0, 0.4577), (5.03, 1.5, 0.5301), (5.0, 1.5, 0.4577), (5.735, 1.093, 0.5301), (5.75, 1.067, 0.4577), (5.093, 1.265, 0.5301), (5.067, 1.25, 0.4577), (5.907, 1.265, 0.5301), (5.933, 1.25, 0.4577), (6.0, 1.5, 0.4577), (5.97, 1.5, 0.5301), (5.265, 1.093, 0.5301), (5.25, 1.067, 0.4577), (5.265, 1.907, 0.5301), (5.25, 1.933, 0.4577), (5.5, 1.97, 0.5301), (5.5, 2.0, 0.4577), (5.75, 1.933, 0.4577), (5.735, 1.907, 0.5301), (5.907, 1.735, 0.5301), (5.933, 1.75, 0.4577), (5.9, 1.5, 0.5715), (5.846, 1.3, 0.5715), (5.7, 1.846, 0.5715), (5.846, 1.7, 0.5715), (5.154, 1.7, 0.5715), (5.3, 1.846, 0.5715), (5.3, 1.154, 0.5715), (5.154, 1.3, 0.5715), (5.5, 1.9, 0.5715), (5.1, 1.5, 0.5715), (5.5, 1.1, 0.5715), (5.7, 1.154, 0.5715), (5.75, 1.933, 4.2), (5.933, 1.75, 4.2), (6.0, 1.5, 4.2), (5.933, 1.25, 4.2), (5.5, 1.0, 4.2), (5.25, 1.067, 4.2), (5.067, 1.25, 4.2), (5.0, 1.5, 4.2), (5.067, 1.75, 4.2), (5.25, 1.933, 4.2), (5.5, 2.0, 4.2), (5.154, 1.7, 4.2), (5.1, 1.5, 4.2), (5.7, 1.846, 4.2), (5.846, 1.7, 4.2), (5.5, 1.1, 4.2), (5.3, 1.154, 4.2), (-6.0, 0.0, 4.4), (-6.0, 0.0, 0.4), (-6.0, -1.5, 0.4), (-6.0, -1.5, 4.4), (-5.933, -1.75, 0.4), (-5.933, -1.75, 4.4), (-5.75, -1.933, 0.4), (-5.75, -1.933, 4.4), (-5.5, -2.0, 0.4), (-5.5, -2.0, 4.4), (-5.25, -1.933, 0.4), (-5.25, -1.933, 4.4), (-5.067, -1.75, 0.4), (-5.067, -1.75, 4.4), (-5.0, -1.5, 0.4), (-5.0, -1.5, 4.4), (-5.067, -1.25, 0.4), (-5.067, -1.25, 4.4), (-5.25, -1.067, 0.4), (-5.25, -1.067, 4.4), (-5.5, -1.0, 0.4), (-5.5, -1.0, 4.4), (-5.75, -1.067, 0.4), (-5.75, -1.067, 4.4), (-5.933, -1.25, 0.4), (-5.933, -1.25, 4.4), (-5.933, -0.25, 0.4), (-5.933, -0.25, 4.4), (-5.75, -0.433, 0.4), (-5.75, -0.433, 4.4), (-5.5, -0.5, 0.4), (-5.5, -0.5, 4.4), (-5.25, -0.433, 0.4), (-5.25, -0.433, 4.4), (-5.067, -0.25, 0.4), (-5.067, -0.25, 4.4), (-5.0, 0.0, 0.4), (-5.0, 0.0, 4.4), (-5.067, 0.25, 0.4), (-5.067, 0.25, 4.4), (-5.25, 0.433, 0.4), (-5.25, 0.433, 4.4), (-5.5, 0.5, 0.4), (-5.5, 0.5, 4.4), (-5.75, 0.433, 0.4), (-5.75, 0.433, 4.4), (-5.933, 0.25, 0.4), (-5.933, 0.25, 4.4), (-5.75, -0.433, 4.2), (-5.75, -1.933, 4.2), (-5.5, -2.0, 4.2), (-5.25, -1.933, 4.2), (-5.0, -1.5, 4.2), (-5.067, -1.25, 4.2), (-5.25, -1.067, 4.2), (-5.9, -1.5, 0.5715), (-5.9, -1.5, 4.2), (-5.7, -1.846, 4.2), (-5.5, -1.9, 4.2), (-5.5, -1.9, 0.5715), (-5.3, -1.846, 4.2), (-5.3, -1.846, 0.5715), (-5.1, -1.5, 4.2), (-5.1, -1.5, 0.5715), (-5.154, -1.3, 4.2), (-5.5, -1.1, 0.5715), (-5.7, -1.154, 0.5715), (-5.846, -1.3, 0.5715), (-5.154, 0.2, 0.5715), (-5.7, -0.3464, 4.2), (-5.7, -0.3464, 0.5715), (-5.154, -0.2, 0.5715), (-5.9, 0.0, 4.2), (-5.3, -0.3464, 0.5715), (-5.3, 0.3464, 0.5715), (-5.5, 0.4, 4.2), (-5.7, 0.3464, 0.5715), (-5.846, 0.2, 0.5715), (-5.846, -1.7, 0.5715), (-5.846, -1.7, 4.2), (-5.7, -1.846, 0.5715), (-5.154, -1.7, 0.5715), (-5.154, -1.7, 4.2), (-5.154, -1.3, 0.5715), (-5.3, -1.154, 0.5715), (-5.5, 0.4, 0.5715), (-5.3, 0.3464, 4.2), (-5.1, 0.0, 0.5715), (-5.154, -0.2, 4.2), (-5.5, -0.4, 0.5715), (-5.9, 0.0, 0.5715), (-5.846, -0.2, 0.5715), (-5.846, -0.2, 4.2), (-5.093, 0.2348, 0.5301), (-5.067, 0.25, 0.4577), (-5.5, -0.4696, 0.5301), (-5.5, -0.5, 0.4577), (-5.03, 4.768e-07, 0.5301), (-5.0, 0.0, 0.4577), (-5.735, -0.4067, 0.5301), (-5.75, -0.433, 0.4577), (-5.093, -0.2348, 0.5301), (-5.067, -0.25, 0.4577), (-5.907, -0.2348, 0.5301), (-5.933, -0.25, 0.4577), (-6.0, 0.0, 0.4577), (-5.97, -4.768e-07, 0.5301), (-5.265, -0.4067, 0.5301), (-5.25, -0.433, 0.4577), (-5.265, 0.4067, 0.5301), (-5.25, 0.433, 0.4577), (-5.5, 0.4696, 0.5301), (-5.5, 0.5, 0.4577), (-5.75, 0.433, 0.4577), (-5.735, 0.4067, 0.5301), (-5.907, 0.2348, 0.5301), (-5.933, 0.25, 0.4577), (-5.97, -1.5, 0.5301), (-6.0, -1.5, 0.4577), (-5.933, -1.75, 0.4577), (-5.907, -1.735, 0.5301), (-5.75, -1.933, 0.4577), (-5.735, -1.907, 0.5301), (-5.5, -2.0, 0.4577), (-5.5, -1.97, 0.5301), (-5.25, -1.933, 0.4577), (-5.265, -1.907, 0.5301), (-5.067, -1.75, 0.4577), (-5.093, -1.735, 0.5301), (-5.0, -1.5, 0.4577), (-5.03, -1.5, 0.5301), (-5.067, -1.25, 0.4577), (-5.093, -1.265, 0.5301), (-5.25, -1.067, 0.4577), (-5.265, -1.093, 0.5301), (-5.5, -1.0, 0.4577), (-5.5, -1.03, 0.5301), (-5.75, -1.067, 0.4577), (-5.735, -1.093, 0.5301), (-5.933, -1.25, 0.4577), (-5.907, -1.265, 0.5301), (-5.1, -1.5, 0.5715), (-5.154, -1.3, 0.5715), (-5.3, -1.846, 0.5715), (-5.154, -1.7, 0.5715), (-5.7, -1.846, 0.5715), (-5.5, -1.9, 0.5715), (-5.3, -1.154, 0.5715), (-5.5, -1.1, 0.5715), (-5.9, -1.5, 0.5715), (-5.846, -1.7, 0.5715), (-5.9, 0.0, 0.5715), (-5.846, -0.2, 0.5715), (-5.846, -1.3, 0.5715), (-5.7, -1.154, 0.5715), (-5.7, 0.3464, 0.5715), (-5.846, 0.2, 0.5715), (-5.154, 0.2, 0.5715), (-5.3, 0.3464, 0.5715), (-5.3, -0.3464, 0.5715), (-5.154, -0.2, 0.5715), (-5.5, 0.4, 0.5715), (-5.1, 0.0, 0.5715), (-5.5, -0.4, 0.5715), (-5.7, -0.3464, 0.5715), (-5.75, 0.433, 4.2), (-5.933, 0.25, 4.2), (-6.0, 0.0, 4.2), (-5.933, -0.25, 4.2), (-5.5, -0.5, 4.2), (-5.25, -0.433, 4.2), (-5.067, -0.25, 4.2), (-5.0, 0.0, 4.2), (-5.067, 0.25, 4.2), (-5.25, 0.433, 4.2), (-5.5, 0.5, 4.2), (-5.154, 0.2, 4.2), (-5.1, 0.0, 4.2), (-5.7, 0.3464, 4.2), (-5.846, 0.2, 4.2), (-5.5, -0.4, 4.2), (-5.3, -0.3464, 4.2), (-5.846, -1.3, 4.2), (-5.3, -1.154, 4.2), (-5.5, -1.1, 4.2), (-5.933, -1.25, 4.2), (-6.0, -1.5, 4.2), (-5.75, -1.067, 4.2), (-5.5, -1.0, 4.2), (-5.067, -1.75, 4.2), (-5.933, -1.75, 4.2), (-5.7, -1.154, 4.2), (-6.0, -3.0, 4.4), (-6.0, -3.0, 0.4), (-5.933, -3.25, 0.4), (-5.933, -3.25, 4.4), (-5.75, -3.433, 0.4), (-5.75, -3.433, 4.4), (-5.5, -3.5, 0.4), (-5.5, -3.5, 4.4), (-5.25, -3.433, 0.4), (-5.25, -3.433, 4.4), (-5.067, -3.25, 0.4), (-5.067, -3.25, 4.4), (-5.0, -3.0, 0.4), (-5.0, -3.0, 4.4), (-5.067, -2.75, 0.4), (-5.067, -2.75, 4.4), (-5.25, -2.567, 0.4), (-5.25, -2.567, 4.4), (-5.5, -2.5, 0.4), (-5.5, -2.5, 4.4), (-5.75, -2.567, 0.4), (-5.75, -2.567, 4.4), (-5.933, -2.75, 0.4), (-5.933, -2.75, 4.4), (-5.75, -3.433, 4.2), (-5.154, -2.8, 0.5715), (-5.7, -3.346, 4.2), (-5.7, -3.346, 0.5715), (-5.154, -3.2, 0.5715), (-5.9, -3.0, 4.2), (-5.3, -3.346, 0.5715), (-5.3, -2.654, 0.5715), (-5.5, -2.6, 4.2), (-5.7, -2.654, 0.5715), (-5.846, -2.8, 0.5715), (-5.5, -2.6, 0.5715), (-5.3, -2.654, 4.2), (-5.1, -3.0, 0.5715), (-5.154, -3.2, 4.2), (-5.5, -3.4, 0.5715), (-5.9, -3.0, 0.5715), (-5.846, -3.2, 0.5715), (-5.846, -3.2, 4.2), (-5.093, -2.765, 0.5301), (-5.067, -2.75, 0.4577), (-5.5, -3.47, 0.5301), (-5.5, -3.5, 0.4577), (-5.03, -3.0, 0.5301), (-5.0, -3.0, 0.4577), (-5.735, -3.407, 0.5301), (-5.75, -3.433, 0.4577), (-5.093, -3.235, 0.5301), (-5.067, -3.25, 0.4577), (-5.907, -3.235, 0.5301), (-5.933, -3.25, 0.4577), (-6.0, -3.0, 0.4577), (-5.97, -3.0, 0.5301), (-5.265, -3.407, 0.5301), (-5.25, -3.433, 0.4577), (-5.265, -2.593, 0.5301), (-5.25, -2.567, 0.4577), (-5.5, -2.53, 0.5301), (-5.5, -2.5, 0.4577), (-5.75, -2.567, 0.4577), (-5.735, -2.593, 0.5301), (-5.907, -2.765, 0.5301), (-5.933, -2.75, 0.4577), (-5.9, -3.0, 0.5715), (-5.846, -3.2, 0.5715), (-5.7, -2.654, 0.5715), (-5.846, -2.8, 0.5715), (-5.154, -2.8, 0.5715), (-5.3, -2.654, 0.5715), (-5.3, -3.346, 0.5715), (-5.154, -3.2, 0.5715), (-5.5, -2.6, 0.5715), (-5.1, -3.0, 0.5715), (-5.5, -3.4, 0.5715), (-5.7, -3.346, 0.5715), (-5.75, -2.567, 4.2), (-5.933, -2.75, 4.2), (-6.0, -3.0, 4.2), (-5.933, -3.25, 4.2), (-5.5, -3.5, 4.2), (-5.25, -3.433, 4.2), (-5.067, -3.25, 4.2), (-5.0, -3.0, 4.2), (-5.067, -2.75, 4.2), (-5.25, -2.567, 4.2), (-5.5, -2.5, 4.2), (-5.154, -2.8, 4.2), (-5.1, -3.0, 4.2), (-5.7, -2.654, 4.2), (-5.846, -2.8, 4.2), (-5.5, -3.4, 4.2), (-5.3, -3.346, 4.2), (-6.0, 4.5, 4.4), (-6.0, 4.5, 0.4), (-6.0, 3.0, 0.4), (-6.0, 3.0, 4.4), (-5.933, 2.75, 0.4), (-5.933, 2.75, 4.4), (-5.75, 2.567, 0.4), (-5.75, 2.567, 4.4), (-5.5, 2.5, 0.4), (-5.5, 2.5, 4.4), (-5.25, 2.567, 0.4), (-5.25, 2.567, 4.4), (-5.067, 2.75, 0.4), (-5.067, 2.75, 4.4), (-5.0, 3.0, 0.4), (-5.0, 3.0, 4.4), (-5.067, 3.25, 0.4), (-5.067, 3.25, 4.4), (-5.25, 3.433, 0.4), (-5.25, 3.433, 4.4), (-5.5, 3.5, 0.4), (-5.5, 3.5, 4.4), (-5.75, 3.433, 0.4), (-5.75, 3.433, 4.4), (-5.933, 3.25, 0.4), (-5.933, 3.25, 4.4), (-5.933, 4.25, 0.4), (-5.933, 4.25, 4.4), (-5.75, 4.067, 0.4), (-5.75, 4.067, 4.4), (-5.5, 4.0, 0.4), (-5.5, 4.0, 4.4), (-5.25, 4.067, 0.4), (-5.25, 4.067, 4.4), (-5.067, 4.25, 0.4), (-5.067, 4.25, 4.4), (-5.0, 4.5, 0.4), (-5.0, 4.5, 4.4), (-5.067, 4.75, 0.4), (-5.067, 4.75, 4.4), (-5.25, 4.933, 0.4), (-5.25, 4.933, 4.4), (-5.5, 5.0, 0.4), (-5.5, 5.0, 4.4), (-5.75, 4.933, 0.4), (-5.75, 4.933, 4.4), (-5.933, 4.75, 0.4), (-5.933, 4.75, 4.4), (-5.75, 4.067, 4.2), (-5.75, 2.567, 4.2), (-5.5, 2.5, 4.2), (-5.25, 2.567, 4.2), (-5.0, 3.0, 4.2), (-5.067, 3.25, 4.2), (-5.25, 3.433, 4.2), (-5.9, 3.0, 0.5715), (-5.9, 3.0, 4.2), (-5.7, 2.654, 4.2), (-5.5, 2.6, 4.2), (-5.5, 2.6, 0.5715), (-5.3, 2.654, 4.2), (-5.3, 2.654, 0.5715), (-5.1, 3.0, 4.2), (-5.1, 3.0, 0.5715), (-5.154, 3.2, 4.2), (-5.5, 3.4, 0.5715), (-5.7, 3.346, 0.5715), (-5.846, 3.2, 0.5715), (-5.154, 4.7, 0.5715), (-5.7, 4.154, 4.2), (-5.7, 4.154, 0.5715), (-5.154, 4.3, 0.5715), (-5.9, 4.5, 4.2), (-5.3, 4.154, 0.5715), (-5.3, 4.846, 0.5715), (-5.5, 4.9, 4.2), (-5.7, 4.846, 0.5715), (-5.846, 4.7, 0.5715), (-5.846, 2.8, 0.5715), (-5.846, 2.8, 4.2), (-5.7, 2.654, 0.5715), (-5.154, 2.8, 0.5715), (-5.154, 2.8, 4.2), (-5.154, 3.2, 0.5715), (-5.3, 3.346, 0.5715), (-5.5, 4.9, 0.5715), (-5.3, 4.846, 4.2), (-5.1, 4.5, 0.5715), (-5.154, 4.3, 4.2), (-5.5, 4.1, 0.5715), (-5.9, 4.5, 0.5715), (-5.846, 4.3, 0.5715), (-5.846, 4.3, 4.2), (-5.093, 4.735, 0.5301), (-5.067, 4.75, 0.4577), (-5.5, 4.03, 0.5301), (-5.5, 4.0, 0.4577), (-5.03, 4.5, 0.5301), (-5.0, 4.5, 0.4577), (-5.735, 4.093, 0.5301), (-5.75, 4.067, 0.4577), (-5.093, 4.265, 0.5301), (-5.067, 4.25, 0.4577), (-5.907, 4.265, 0.5301), (-5.933, 4.25, 0.4577), (-6.0, 4.5, 0.4577), (-5.97, 4.5, 0.5301), (-5.265, 4.093, 0.5301), (-5.25, 4.067, 0.4577), (-5.265, 4.907, 0.5301), (-5.25, 4.933, 0.4577), (-5.5, 4.97, 0.5301), (-5.5, 5.0, 0.4577), (-5.75, 4.933, 0.4577), (-5.735, 4.907, 0.5301), (-5.907, 4.735, 0.5301), (-5.933, 4.75, 0.4577), (-5.97, 3.0, 0.5301), (-6.0, 3.0, 0.4577), (-5.933, 2.75, 0.4577), (-5.907, 2.765, 0.5301), (-5.75, 2.567, 0.4577), (-5.735, 2.593, 0.5301), (-5.5, 2.5, 0.4577), (-5.5, 2.53, 0.5301), (-5.25, 2.567, 0.4577), (-5.265, 2.593, 0.5301), (-5.067, 2.75, 0.4577), (-5.093, 2.765, 0.5301), (-5.0, 3.0, 0.4577), (-5.03, 3.0, 0.5301), (-5.067, 3.25, 0.4577), (-5.093, 3.235, 0.5301), (-5.25, 3.433, 0.4577), (-5.265, 3.407, 0.5301), (-5.5, 3.5, 0.4577), (-5.5, 3.47, 0.5301), (-5.75, 3.433, 0.4577), (-5.735, 3.407, 0.5301), (-5.933, 3.25, 0.4577), (-5.907, 3.235, 0.5301), (-5.1, 3.0, 0.5715), (-5.154, 3.2, 0.5715), (-5.3, 2.654, 0.5715), (-5.154, 2.8, 0.5715), (-5.7, 2.654, 0.5715), (-5.5, 2.6, 0.5715), (-5.3, 3.346, 0.5715), (-5.5, 3.4, 0.5715), (-5.9, 3.0, 0.5715), (-5.846, 2.8, 0.5715), (-5.9, 4.5, 0.5715), (-5.846, 4.3, 0.5715), (-5.846, 3.2, 0.5715), (-5.7, 3.346, 0.5715), (-5.7, 4.846, 0.5715), (-5.846, 4.7, 0.5715), (-5.154, 4.7, 0.5715), (-5.3, 4.846, 0.5715), (-5.3, 4.154, 0.5715), (-5.154, 4.3, 0.5715), (-5.5, 4.9, 0.5715), (-5.1, 4.5, 0.5715), (-5.5, 4.1, 0.5715), (-5.7, 4.154, 0.5715), (-5.75, 4.933, 4.2), (-5.933, 4.75, 4.2), (-6.0, 4.5, 4.2), (-5.933, 4.25, 4.2), (-5.5, 4.0, 4.2), (-5.25, 4.067, 4.2), (-5.067, 4.25, 4.2), (-5.0, 4.5, 4.2), (-5.067, 4.75, 4.2), (-5.25, 4.933, 4.2), (-5.5, 5.0, 4.2), (-5.154, 4.7, 4.2), (-5.1, 4.5, 4.2), (-5.7, 4.846, 4.2), (-5.846, 4.7, 4.2), (-5.5, 4.1, 4.2), (-5.3, 4.154, 4.2), (-5.846, 3.2, 4.2), (-5.3, 3.346, 4.2), (-5.5, 3.4, 4.2), (-5.933, 3.25, 4.2), (-6.0, 3.0, 4.2), (-5.75, 3.433, 4.2), (-5.5, 3.5, 4.2), (-5.067, 2.75, 4.2), (-5.933, 2.75, 4.2), (-5.7, 3.346, 4.2), (-6.0, 1.5, 4.4), (-6.0, 1.5, 0.4), (-5.933, 1.25, 0.4), (-5.933, 1.25, 4.4), (-5.75, 1.067, 0.4), (-5.75, 1.067, 4.4), (-5.5, 1.0, 0.4), (-5.5, 1.0, 4.4), (-5.25, 1.067, 0.4), (-5.25, 1.067, 4.4), (-5.067, 1.25, 0.4), (-5.067, 1.25, 4.4), (-5.0, 1.5, 0.4), (-5.0, 1.5, 4.4), (-5.067, 1.75, 0.4), (-5.067, 1.75, 4.4), (-5.25, 1.933, 0.4), (-5.25, 1.933, 4.4), (-5.5, 2.0, 0.4), (-5.5, 2.0, 4.4), (-5.75, 1.933, 0.4), (-5.75, 1.933, 4.4), (-5.933, 1.75, 0.4), (-5.933, 1.75, 4.4), (-5.75, 1.067, 4.2), (-5.154, 1.7, 0.5715), (-5.7, 1.154, 4.2), (-5.7, 1.154, 0.5715), (-5.154, 1.3, 0.5715), (-5.9, 1.5, 4.2), (-5.3, 1.154, 0.5715), (-5.3, 1.846, 0.5715), (-5.5, 1.9, 4.2), (-5.7, 1.846, 0.5715), (-5.846, 1.7, 0.5715), (-5.5, 1.9, 0.5715), (-5.3, 1.846, 4.2), (-5.1, 1.5, 0.5715), (-5.154, 1.3, 4.2), (-5.5, 1.1, 0.5715), (-5.9, 1.5, 0.5715), (-5.846, 1.3, 0.5715), (-5.846, 1.3, 4.2), (-5.093, 1.735, 0.5301), (-5.067, 1.75, 0.4577), (-5.5, 1.03, 0.5301), (-5.5, 1.0, 0.4577), (-5.03, 1.5, 0.5301), (-5.0, 1.5, 0.4577), (-5.735, 1.093, 0.5301), (-5.75, 1.067, 0.4577), (-5.093, 1.265, 0.5301), (-5.067, 1.25, 0.4577), (-5.907, 1.265, 0.5301), (-5.933, 1.25, 0.4577), (-6.0, 1.5, 0.4577), (-5.97, 1.5, 0.5301), (-5.265, 1.093, 0.5301), (-5.25, 1.067, 0.4577), (-5.265, 1.907, 0.5301), (-5.25, 1.933, 0.4577), (-5.5, 1.97, 0.5301), (-5.5, 2.0, 0.4577), (-5.75, 1.933, 0.4577), (-5.735, 1.907, 0.5301), (-5.907, 1.735, 0.5301), (-5.933, 1.75, 0.4577), (-5.9, 1.5, 0.5715), (-5.846, 1.3, 0.5715), (-5.7, 1.846, 0.5715), (-5.846, 1.7, 0.5715), (-5.154, 1.7, 0.5715), (-5.3, 1.846, 0.5715), (-5.3, 1.154, 0.5715), (-5.154, 1.3, 0.5715), (-5.5, 1.9, 0.5715), (-5.1, 1.5, 0.5715), (-5.5, 1.1, 0.5715), (-5.7, 1.154, 0.5715), (-5.75, 1.933, 4.2), (-5.933, 1.75, 4.2), (-6.0, 1.5, 4.2), (-5.933, 1.25, 4.2), (-5.5, 1.0, 4.2), (-5.25, 1.067, 4.2), (-5.067, 1.25, 4.2), (-5.0, 1.5, 4.2), (-5.067, 1.75, 4.2), (-5.25, 1.933, 4.2), (-5.5, 2.0, 4.2), (-5.154, 1.7, 4.2), (-5.1, 1.5, 4.2), (-5.7, 1.846, 4.2), (-5.846, 1.7, 4.2), (-5.5, 1.1, 4.2), (-5.3, 1.154, 4.2)], [], [(0, 8, 9, 2), (2, 9, 10, 6), (6, 10, 11, 4), (4, 11, 8, 0), (42, 41, 47, 46), (5, 7, 14, 15), (1, 3, 9, 8), (3, 7, 10, 9), (7, 5, 11, 10), (5, 1, 8, 11), (14, 13, 12, 15), (3, 1, 12, 13), (1, 5, 15, 12), (7, 3, 13, 14), (18, 17, 25, 26), (16, 19, 27, 24), (17, 16, 24, 25), (19, 18, 26, 27), (35, 34, 21, 20), (20, 21, 25, 24), (21, 22, 26, 25), (22, 23, 27, 26), (23, 20, 24, 27), (472, 43, 44, 474), (33, 32, 23, 22), (34, 33, 22, 21), (69, 73, 37, 50), (68, 72, 39, 51), (71, 67, 36, 54), (65, 66, 38, 61), (43, 42, 46, 44), (41, 40, 45, 47), (32, 35, 20, 23), (67, 68, 51, 36), (66, 69, 50, 38), (53, 31, 83), (60, 53, 56, 59), (72, 70, 55, 39), (64, 71, 54, 58), (59, 56, 52, 57), (59, 57, 82, 84), (73, 64, 58, 37), (28, 52, 85), (70, 65, 61, 55), (53, 60, 65, 70), (29, 57, 64, 73), (57, 52, 71, 64), (31, 53, 70, 72), (30, 48, 63, 66), (28, 49, 62, 67), (60, 30, 66, 65), (52, 28, 67, 71), (49, 31, 72, 62), (48, 29, 73, 63), (68, 67, 76, 77), (76, 75, 77), (75, 74, 77), (72, 68, 77, 74), (80, 79, 81), (79, 78, 81), (69, 66, 80, 81), (73, 69, 81, 78), (86, 49, 28, 85), (83, 31, 49, 86), (48, 84, 82, 29), (30, 87, 84, 48), (52, 56, 86, 85), (56, 53, 83, 86), (30, 60, 87), (57, 29, 82), (60, 59, 84, 87), (274, 91, 93, 278), (263, 131, 133, 253), (278, 93, 95, 137), (262, 129, 131, 263), (137, 95, 97, 138), (261, 127, 129, 262), (138, 97, 99, 139), (260, 125, 127, 261), (139, 99, 101, 277), (259, 123, 125, 260), (277, 101, 103, 140), (258, 121, 123, 259), (140, 103, 105, 141), (257, 119, 121, 258), (141, 105, 107, 142), (136, 117, 119, 257), (142, 107, 109, 276), (254, 135, 88, 255), (256, 115, 117, 136), (276, 109, 111, 275), (255, 88, 115, 256), (275, 111, 113, 273), (253, 133, 135, 254), (273, 113, 91, 274), (112, 227, 206, 90), (194, 239, 240, 191), (191, 240, 158, 187), (203, 165, 239, 194), (183, 177, 161, 195), (122, 190, 186, 124), (195, 161, 248, 189), (189, 248, 175, 185), (181, 156, 246, 197), (116, 188, 184, 118), (199, 249, 164, 202), (202, 164, 165, 203), (228, 155, 237, 205), (226, 154, 155, 228), (224, 153, 154, 226), (222, 172, 153, 224), (220, 230, 172, 222), (218, 229, 230, 220), (216, 169, 229, 218), (214, 231, 169, 216), (212, 234, 231, 214), (210, 168, 234, 212), (205, 237, 238, 208), (208, 238, 168, 210), (143, 144, 167, 166), (92, 207, 209, 94), (166, 167, 145, 233), (94, 209, 211, 96), (233, 145, 146, 147), (96, 211, 213, 98), (147, 146, 148, 149), (98, 213, 215, 100), (149, 148, 170, 232), (100, 215, 217, 102), (232, 170, 150, 151), (102, 217, 219, 104), (151, 150, 152, 171), (104, 219, 221, 106), (171, 152, 271, 235), (106, 221, 223, 108), (235, 271, 272, 236), (108, 223, 225, 110), (236, 272, 279, 242), (110, 225, 227, 112), (242, 279, 270, 241), (90, 206, 207, 92), (241, 270, 144, 143), (130, 200, 201, 132), (173, 163, 266, 243), (128, 198, 200, 130), (162, 174, 163, 173), (185, 175, 156, 181), (245, 264, 174, 162), (126, 182, 198, 128), (250, 265, 264, 245), (114, 192, 188, 116), (159, 176, 265, 250), (89, 193, 192, 114), (247, 269, 176, 159), (187, 158, 177, 183), (251, 268, 269, 247), (118, 184, 196, 120), (252, 157, 268, 251), (197, 246, 249, 199), (244, 267, 160, 178), (120, 196, 190, 122), (179, 180, 157, 252), (134, 204, 193, 89), (178, 160, 180, 179), (132, 201, 204, 134), (243, 266, 267, 244), (202, 203, 204, 201), (194, 191, 192, 193), (191, 187, 188, 192), (203, 194, 193, 204), (187, 183, 184, 188), (183, 195, 196, 184), (195, 189, 190, 196), (189, 185, 186, 190), (185, 181, 182, 186), (181, 197, 198, 182), (197, 199, 200, 198), (199, 202, 201, 200), (228, 205, 206, 227), (226, 228, 227, 225), (224, 226, 225, 223), (222, 224, 223, 221), (220, 222, 221, 219), (218, 220, 219, 217), (216, 218, 217, 215), (214, 216, 215, 213), (212, 214, 213, 211), (210, 212, 211, 209), (208, 210, 209, 207), (205, 208, 207, 206), (124, 186, 182, 126), (466, 283, 285, 470), (455, 323, 325, 445), (470, 285, 287, 329), (454, 321, 323, 455), (329, 287, 289, 330), (453, 319, 321, 454), (330, 289, 291, 331), (452, 317, 319, 453), (331, 291, 293, 469), (451, 315, 317, 452), (469, 293, 295, 332), (450, 313, 315, 451), (332, 295, 297, 333), (449, 311, 313, 450), (333, 297, 299, 334), (328, 309, 311, 449), (334, 299, 301, 468), (446, 327, 280, 447), (448, 307, 309, 328), (468, 301, 303, 467), (447, 280, 307, 448), (467, 303, 305, 465), (445, 325, 327, 446), (465, 305, 283, 466), (304, 419, 398, 282), (386, 431, 432, 383), (383, 432, 350, 379), (395, 357, 431, 386), (375, 369, 353, 387), (314, 382, 378, 316), (387, 353, 440, 381), (381, 440, 367, 377), (373, 348, 438, 389), (308, 380, 376, 310), (391, 441, 356, 394), (394, 356, 357, 395), (420, 347, 429, 397), (418, 346, 347, 420), (416, 345, 346, 418), (414, 364, 345, 416), (412, 422, 364, 414), (410, 421, 422, 412), (408, 361, 421, 410), (406, 423, 361, 408), (404, 426, 423, 406), (402, 360, 426, 404), (397, 429, 430, 400), (400, 430, 360, 402), (335, 336, 359, 358), (284, 399, 401, 286), (358, 359, 337, 425), (286, 401, 403, 288), (425, 337, 338, 339), (288, 403, 405, 290), (339, 338, 340, 341), (290, 405, 407, 292), (341, 340, 362, 424), (292, 407, 409, 294), (424, 362, 342, 343), (294, 409, 411, 296), (343, 342, 344, 363), (296, 411, 413, 298), (363, 344, 463, 427), (298, 413, 415, 300), (427, 463, 464, 428), (300, 415, 417, 302), (428, 464, 471, 434), (302, 417, 419, 304), (434, 471, 462, 433), (282, 398, 399, 284), (433, 462, 336, 335), (322, 392, 393, 324), (365, 355, 458, 435), (320, 390, 392, 322), (354, 366, 355, 365), (377, 367, 348, 373), (437, 456, 366, 354), (318, 374, 390, 320), (442, 457, 456, 437), (306, 384, 380, 308), (351, 368, 457, 442), (281, 385, 384, 306), (439, 461, 368, 351), (379, 350, 369, 375), (443, 460, 461, 439), (310, 376, 388, 312), (444, 349, 460, 443), (389, 438, 441, 391), (436, 459, 352, 370), (312, 388, 382, 314), (371, 372, 349, 444), (326, 396, 385, 281), (370, 352, 372, 371), (324, 393, 396, 326), (435, 458, 459, 436), (394, 395, 396, 393), (386, 383, 384, 385), (383, 379, 380, 384), (395, 386, 385, 396), (379, 375, 376, 380), (375, 387, 388, 376), (387, 381, 382, 388), (381, 377, 378, 382), (377, 373, 374, 378), (373, 389, 390, 374), (389, 391, 392, 390), (391, 394, 393, 392), (420, 397, 398, 419), (418, 420, 419, 417), (416, 418, 417, 415), (414, 416, 415, 413), (412, 414, 413, 411), (410, 412, 411, 409), (408, 410, 409, 407), (406, 408, 407, 405), (404, 406, 405, 403), (402, 404, 403, 401), (400, 402, 401, 399), (397, 400, 399, 398), (316, 378, 374, 318), (40, 473, 475, 45), (481, 480, 484, 485), (475, 473, 476, 477), (472, 474, 478, 479), (483, 482, 480, 481), (487, 486, 485, 484), (674, 491, 493, 678), (663, 531, 533, 653), (678, 493, 495, 537), (662, 529, 531, 663), (537, 495, 497, 538), (661, 527, 529, 662), (538, 497, 499, 539), (660, 525, 527, 661), (539, 499, 501, 677), (659, 523, 525, 660), (677, 501, 503, 540), (658, 521, 523, 659), (540, 503, 505, 541), (657, 519, 521, 658), (541, 505, 507, 542), (536, 517, 519, 657), (542, 507, 509, 676), (654, 535, 488, 655), (656, 515, 517, 536), (676, 509, 511, 675), (655, 488, 515, 656), (675, 511, 513, 673), (653, 533, 535, 654), (673, 513, 491, 674), (512, 627, 606, 490), (594, 639, 640, 591), (591, 640, 558, 587), (603, 565, 639, 594), (583, 577, 561, 595), (522, 590, 586, 524), (595, 561, 648, 589), (589, 648, 575, 585), (581, 556, 646, 597), (516, 588, 584, 518), (599, 649, 564, 602), (602, 564, 565, 603), (628, 555, 637, 605), (626, 554, 555, 628), (624, 553, 554, 626), (622, 572, 553, 624), (620, 630, 572, 622), (618, 629, 630, 620), (616, 569, 629, 618), (614, 631, 569, 616), (612, 634, 631, 614), (610, 568, 634, 612), (605, 637, 638, 608), (608, 638, 568, 610), (543, 544, 567, 566), (492, 607, 609, 494), (566, 567, 545, 633), (494, 609, 611, 496), (633, 545, 546, 547), (496, 611, 613, 498), (547, 546, 548, 549), (498, 613, 615, 500), (549, 548, 570, 632), (500, 615, 617, 502), (632, 570, 550, 551), (502, 617, 619, 504), (551, 550, 552, 571), (504, 619, 621, 506), (571, 552, 671, 635), (506, 621, 623, 508), (635, 671, 672, 636), (508, 623, 625, 510), (636, 672, 679, 642), (510, 625, 627, 512), (642, 679, 670, 641), (490, 606, 607, 492), (641, 670, 544, 543), (530, 600, 601, 532), (573, 563, 666, 643), (528, 598, 600, 530), (562, 574, 563, 573), (585, 575, 556, 581), (645, 664, 574, 562), (526, 582, 598, 528), (650, 665, 664, 645), (514, 592, 588, 516), (559, 576, 665, 650), (489, 593, 592, 514), (647, 669, 576, 559), (587, 558, 577, 583), (651, 668, 669, 647), (518, 584, 596, 520), (652, 557, 668, 651), (597, 646, 649, 599), (644, 667, 560, 578), (520, 596, 590, 522), (579, 580, 557, 652), (534, 604, 593, 489), (578, 560, 580, 579), (532, 601, 604, 534), (643, 666, 667, 644), (602, 603, 604, 601), (594, 591, 592, 593), (591, 587, 588, 592), (603, 594, 593, 604), (587, 583, 584, 588), (583, 595, 596, 584), (595, 589, 590, 596), (589, 585, 586, 590), (585, 581, 582, 586), (581, 597, 598, 582), (597, 599, 600, 598), (599, 602, 601, 600), (628, 605, 606, 627), (626, 628, 627, 625), (624, 626, 625, 623), (622, 624, 623, 621), (620, 622, 621, 619), (618, 620, 619, 617), (616, 618, 617, 615), (614, 616, 615, 613), (612, 614, 613, 611), (610, 612, 611, 609), (608, 610, 609, 607), (605, 608, 607, 606), (524, 586, 582, 526), (866, 683, 685, 870), (855, 723, 725, 845), (870, 685, 687, 729), (854, 721, 723, 855), (729, 687, 689, 730), (853, 719, 721, 854), (730, 689, 691, 731), (852, 717, 719, 853), (731, 691, 693, 869), (851, 715, 717, 852), (869, 693, 695, 732), (850, 713, 715, 851), (732, 695, 697, 733), (849, 711, 713, 850), (733, 697, 699, 734), (728, 709, 711, 849), (734, 699, 701, 868), (846, 727, 680, 847), (848, 707, 709, 728), (868, 701, 703, 867), (847, 680, 707, 848), (867, 703, 705, 865), (845, 725, 727, 846), (865, 705, 683, 866), (704, 819, 798, 682), (786, 831, 832, 783), (783, 832, 750, 779), (795, 757, 831, 786), (775, 769, 753, 787), (714, 782, 778, 716), (787, 753, 840, 781), (781, 840, 767, 777), (773, 748, 838, 789), (708, 780, 776, 710), (791, 841, 756, 794), (794, 756, 757, 795), (820, 747, 829, 797), (818, 746, 747, 820), (816, 745, 746, 818), (814, 764, 745, 816), (812, 822, 764, 814), (810, 821, 822, 812), (808, 761, 821, 810), (806, 823, 761, 808), (804, 826, 823, 806), (802, 760, 826, 804), (797, 829, 830, 800), (800, 830, 760, 802), (735, 736, 759, 758), (684, 799, 801, 686), (758, 759, 737, 825), (686, 801, 803, 688), (825, 737, 738, 739), (688, 803, 805, 690), (739, 738, 740, 741), (690, 805, 807, 692), (741, 740, 762, 824), (692, 807, 809, 694), (824, 762, 742, 743), (694, 809, 811, 696), (743, 742, 744, 763), (696, 811, 813, 698), (763, 744, 863, 827), (698, 813, 815, 700), (827, 863, 864, 828), (700, 815, 817, 702), (828, 864, 871, 834), (702, 817, 819, 704), (834, 871, 862, 833), (682, 798, 799, 684), (833, 862, 736, 735), (722, 792, 793, 724), (765, 755, 858, 835), (720, 790, 792, 722), (754, 766, 755, 765), (777, 767, 748, 773), (837, 856, 766, 754), (718, 774, 790, 720), (842, 857, 856, 837), (706, 784, 780, 708), (751, 768, 857, 842), (681, 785, 784, 706), (839, 861, 768, 751), (779, 750, 769, 775), (843, 860, 861, 839), (710, 776, 788, 712), (844, 749, 860, 843), (789, 838, 841, 791), (836, 859, 752, 770), (712, 788, 782, 714), (771, 772, 749, 844), (726, 796, 785, 681), (770, 752, 772, 771), (724, 793, 796, 726), (835, 858, 859, 836), (794, 795, 796, 793), (786, 783, 784, 785), (783, 779, 780, 784), (795, 786, 785, 796), (779, 775, 776, 780), (775, 787, 788, 776), (787, 781, 782, 788), (781, 777, 778, 782), (777, 773, 774, 778), (773, 789, 790, 774), (789, 791, 792, 790), (791, 794, 793, 792), (820, 797, 798, 819), (818, 820, 819, 817), (816, 818, 817, 815), (814, 816, 815, 813), (812, 814, 813, 811), (810, 812, 811, 809), (808, 810, 809, 807), (806, 808, 807, 805), (804, 806, 805, 803), (802, 804, 803, 801), (800, 802, 801, 799), (797, 800, 799, 798), (716, 778, 774, 718), (1058, 875, 877, 1062), (1047, 915, 917, 1037), (1062, 877, 879, 921), (1046, 913, 915, 1047), (921, 879, 881, 922), (1045, 911, 913, 1046), (922, 881, 883, 923), (1044, 909, 911, 1045), (923, 883, 885, 1061), (1043, 907, 909, 1044), (1061, 885, 887, 924), (1042, 905, 907, 1043), (924, 887, 889, 925), (1041, 903, 905, 1042), (925, 889, 891, 926), (920, 901, 903, 1041), (926, 891, 893, 1060), (1038, 919, 872, 1039), (1040, 899, 901, 920), (1060, 893, 895, 1059), (1039, 872, 899, 1040), (1059, 895, 897, 1057), (1037, 917, 919, 1038), (1057, 897, 875, 1058), (896, 1011, 990, 874), (978, 1023, 1024, 975), (975, 1024, 942, 971), (987, 949, 1023, 978), (967, 961, 945, 979), (906, 974, 970, 908), (979, 945, 1032, 973), (973, 1032, 959, 969), (965, 940, 1030, 981), (900, 972, 968, 902), (983, 1033, 948, 986), (986, 948, 949, 987), (1012, 939, 1021, 989), (1010, 938, 939, 1012), (1008, 937, 938, 1010), (1006, 956, 937, 1008), (1004, 1014, 956, 1006), (1002, 1013, 1014, 1004), (1000, 953, 1013, 1002), (998, 1015, 953, 1000), (996, 1018, 1015, 998), (994, 952, 1018, 996), (989, 1021, 1022, 992), (992, 1022, 952, 994), (927, 928, 951, 950), (876, 991, 993, 878), (950, 951, 929, 1017), (878, 993, 995, 880), (1017, 929, 930, 931), (880, 995, 997, 882), (931, 930, 932, 933), (882, 997, 999, 884), (933, 932, 954, 1016), (884, 999, 1001, 886), (1016, 954, 934, 935), (886, 1001, 1003, 888), (935, 934, 936, 955), (888, 1003, 1005, 890), (955, 936, 1055, 1019), (890, 1005, 1007, 892), (1019, 1055, 1056, 1020), (892, 1007, 1009, 894), (1020, 1056, 1063, 1026), (894, 1009, 1011, 896), (1026, 1063, 1054, 1025), (874, 990, 991, 876), (1025, 1054, 928, 927), (914, 984, 985, 916), (957, 947, 1050, 1027), (912, 982, 984, 914), (946, 958, 947, 957), (969, 959, 940, 965), (1029, 1048, 958, 946), (910, 966, 982, 912), (1034, 1049, 1048, 1029), (898, 976, 972, 900), (943, 960, 1049, 1034), (873, 977, 976, 898), (1031, 1053, 960, 943), (971, 942, 961, 967), (1035, 1052, 1053, 1031), (902, 968, 980, 904), (1036, 941, 1052, 1035), (981, 1030, 1033, 983), (1028, 1051, 944, 962), (904, 980, 974, 906), (963, 964, 941, 1036), (918, 988, 977, 873), (962, 944, 964, 963), (916, 985, 988, 918), (1027, 1050, 1051, 1028), (986, 987, 988, 985), (978, 975, 976, 977), (975, 971, 972, 976), (987, 978, 977, 988), (971, 967, 968, 972), (967, 979, 980, 968), (979, 973, 974, 980), (973, 969, 970, 974), (969, 965, 966, 970), (965, 981, 982, 966), (981, 983, 984, 982), (983, 986, 985, 984), (1012, 989, 990, 1011), (1010, 1012, 1011, 1009), (1008, 1010, 1009, 1007), (1006, 1008, 1007, 1005), (1004, 1006, 1005, 1003), (1002, 1004, 1003, 1001), (1000, 1002, 1001, 999), (998, 1000, 999, 997), (996, 998, 997, 995), (994, 996, 995, 993), (992, 994, 993, 991), (989, 992, 991, 990), (908, 970, 966, 910), (1153, 1083, 1085, 1143), (1152, 1081, 1083, 1153), (1151, 1079, 1081, 1152), (1150, 1077, 1079, 1151), (1149, 1075, 1077, 1150), (1148, 1073, 1075, 1149), (1147, 1071, 1073, 1148), (1088, 1069, 1071, 1147), (1144, 1087, 1064, 1145), (1146, 1067, 1069, 1088), (1145, 1064, 1067, 1146), (1143, 1085, 1087, 1144), (1120, 1131, 1132, 1117), (1117, 1132, 1091, 1113), (1129, 1098, 1131, 1120), (1109, 1103, 1094, 1121), (1074, 1116, 1112, 1076), (1121, 1094, 1138, 1115), (1115, 1138, 1101, 1111), (1107, 1089, 1136, 1123), (1068, 1114, 1110, 1070), (1125, 1139, 1097, 1128), (1128, 1097, 1098, 1129), (1082, 1126, 1127, 1084), (1099, 1096, 1156, 1133), (1080, 1124, 1126, 1082), (1095, 1100, 1096, 1099), (1111, 1101, 1089, 1107), (1135, 1154, 1100, 1095), (1078, 1108, 1124, 1080), (1140, 1155, 1154, 1135), (1066, 1118, 1114, 1068), (1092, 1102, 1155, 1140), (1065, 1119, 1118, 1066), (1137, 1159, 1102, 1092), (1113, 1091, 1103, 1109), (1141, 1158, 1159, 1137), (1070, 1110, 1122, 1072), (1142, 1090, 1158, 1141), (1123, 1136, 1139, 1125), (1134, 1157, 1093, 1104), (1072, 1122, 1116, 1074), (1105, 1106, 1090, 1142), (1086, 1130, 1119, 1065), (1104, 1093, 1106, 1105), (1084, 1127, 1130, 1086), (1133, 1156, 1157, 1134), (1128, 1129, 1130, 1127), (1120, 1117, 1118, 1119), (1117, 1113, 1114, 1118), (1129, 1120, 1119, 1130), (1113, 1109, 1110, 1114), (1109, 1121, 1122, 1110), (1121, 1115, 1116, 1122), (1115, 1111, 1112, 1116), (1111, 1107, 1108, 1112), (1107, 1123, 1124, 1108), (1123, 1125, 1126, 1124), (1125, 1128, 1127, 1126), (1076, 1112, 1108, 1078), (1346, 1163, 1165, 1350), (1335, 1203, 1205, 1325), (1350, 1165, 1167, 1209), (1334, 1201, 1203, 1335), (1209, 1167, 1169, 1210), (1333, 1199, 1201, 1334), (1210, 1169, 1171, 1211), (1332, 1197, 1199, 1333), (1211, 1171, 1173, 1349), (1331, 1195, 1197, 1332), (1349, 1173, 1175, 1212), (1330, 1193, 1195, 1331), (1212, 1175, 1177, 1213), (1329, 1191, 1193, 1330), (1213, 1177, 1179, 1214), (1208, 1189, 1191, 1329), (1214, 1179, 1181, 1348), (1326, 1207, 1160, 1327), (1328, 1187, 1189, 1208), (1348, 1181, 1183, 1347), (1327, 1160, 1187, 1328), (1347, 1183, 1185, 1345), (1325, 1205, 1207, 1326), (1345, 1185, 1163, 1346), (1184, 1299, 1278, 1162), (1266, 1311, 1312, 1263), (1263, 1312, 1230, 1259), (1275, 1237, 1311, 1266), (1255, 1249, 1233, 1267), (1194, 1262, 1258, 1196), (1267, 1233, 1320, 1261), (1261, 1320, 1247, 1257), (1253, 1228, 1318, 1269), (1188, 1260, 1256, 1190), (1271, 1321, 1236, 1274), (1274, 1236, 1237, 1275), (1300, 1227, 1309, 1277), (1298, 1226, 1227, 1300), (1296, 1225, 1226, 1298), (1294, 1244, 1225, 1296), (1292, 1302, 1244, 1294), (1290, 1301, 1302, 1292), (1288, 1241, 1301, 1290), (1286, 1303, 1241, 1288), (1284, 1306, 1303, 1286), (1282, 1240, 1306, 1284), (1277, 1309, 1310, 1280), (1280, 1310, 1240, 1282), (1215, 1216, 1239, 1238), (1164, 1279, 1281, 1166), (1238, 1239, 1217, 1305), (1166, 1281, 1283, 1168), (1305, 1217, 1218, 1219), (1168, 1283, 1285, 1170), (1219, 1218, 1220, 1221), (1170, 1285, 1287, 1172), (1221, 1220, 1242, 1304), (1172, 1287, 1289, 1174), (1304, 1242, 1222, 1223), (1174, 1289, 1291, 1176), (1223, 1222, 1224, 1243), (1176, 1291, 1293, 1178), (1243, 1224, 1343, 1307), (1178, 1293, 1295, 1180), (1307, 1343, 1344, 1308), (1180, 1295, 1297, 1182), (1308, 1344, 1351, 1314), (1182, 1297, 1299, 1184), (1314, 1351, 1342, 1313), (1162, 1278, 1279, 1164), (1313, 1342, 1216, 1215), (1202, 1272, 1273, 1204), (1245, 1235, 1338, 1315), (1200, 1270, 1272, 1202), (1234, 1246, 1235, 1245), (1257, 1247, 1228, 1253), (1317, 1336, 1246, 1234), (1198, 1254, 1270, 1200), (1322, 1337, 1336, 1317), (1186, 1264, 1260, 1188), (1231, 1248, 1337, 1322), (1161, 1265, 1264, 1186), (1319, 1341, 1248, 1231), (1259, 1230, 1249, 1255), (1323, 1340, 1341, 1319), (1190, 1256, 1268, 1192), (1324, 1229, 1340, 1323), (1269, 1318, 1321, 1271), (1316, 1339, 1232, 1250), (1192, 1268, 1262, 1194), (1251, 1252, 1229, 1324), (1206, 1276, 1265, 1161), (1250, 1232, 1252, 1251), (1204, 1273, 1276, 1206), (1315, 1338, 1339, 1316), (1274, 1275, 1276, 1273), (1266, 1263, 1264, 1265), (1263, 1259, 1260, 1264), (1275, 1266, 1265, 1276), (1259, 1255, 1256, 1260), (1255, 1267, 1268, 1256), (1267, 1261, 1262, 1268), (1261, 1257, 1258, 1262), (1257, 1253, 1254, 1258), (1253, 1269, 1270, 1254), (1269, 1271, 1272, 1270), (1271, 1274, 1273, 1272), (1300, 1277, 1278, 1299), (1298, 1300, 1299, 1297), (1296, 1298, 1297, 1295), (1294, 1296, 1295, 1293), (1292, 1294, 1293, 1291), (1290, 1292, 1291, 1289), (1288, 1290, 1289, 1287), (1286, 1288, 1287, 1285), (1284, 1286, 1285, 1283), (1282, 1284, 1283, 1281), (1280, 1282, 1281, 1279), (1277, 1280, 1279, 1278), (1196, 1258, 1254, 1198), (1441, 1371, 1373, 1431), (1440, 1369, 1371, 1441), (1439, 1367, 1369, 1440), (1438, 1365, 1367, 1439), (1437, 1363, 1365, 1438), (1436, 1361, 1363, 1437), (1435, 1359, 1361, 1436), (1376, 1357, 1359, 1435), (1432, 1375, 1352, 1433), (1434, 1355, 1357, 1376), (1433, 1352, 1355, 1434), (1431, 1373, 1375, 1432), (1408, 1419, 1420, 1405), (1405, 1420, 1379, 1401), (1417, 1386, 1419, 1408), (1397, 1391, 1382, 1409), (1362, 1404, 1400, 1364), (1409, 1382, 1426, 1403), (1403, 1426, 1389, 1399), (1395, 1377, 1424, 1411), (1356, 1402, 1398, 1358), (1413, 1427, 1385, 1416), (1416, 1385, 1386, 1417), (1370, 1414, 1415, 1372), (1387, 1384, 1444, 1421), (1368, 1412, 1414, 1370), (1383, 1388, 1384, 1387), (1399, 1389, 1377, 1395), (1423, 1442, 1388, 1383), (1366, 1396, 1412, 1368), (1428, 1443, 1442, 1423), (1354, 1406, 1402, 1356), (1380, 1390, 1443, 1428), (1353, 1407, 1406, 1354), (1425, 1447, 1390, 1380), (1401, 1379, 1391, 1397), (1429, 1446, 1447, 1425), (1358, 1398, 1410, 1360), (1430, 1378, 1446, 1429), (1411, 1424, 1427, 1413), (1422, 1445, 1381, 1392), (1360, 1410, 1404, 1362), (1393, 1394, 1378, 1430), (1374, 1418, 1407, 1353), (1392, 1381, 1394, 1393), (1372, 1415, 1418, 1374), (1421, 1444, 1445, 1422), (1416, 1417, 1418, 1415), (1408, 1405, 1406, 1407), (1405, 1401, 1402, 1406), (1417, 1408, 1407, 1418), (1401, 1397, 1398, 1402), (1397, 1409, 1410, 1398), (1409, 1403, 1404, 1410), (1403, 1399, 1400, 1404), (1399, 1395, 1396, 1400), (1395, 1411, 1412, 1396), (1411, 1413, 1414, 1412), (1413, 1416, 1415, 1414), (1364, 1400, 1396, 1366), (1634, 1638, 1453, 1451), (1623, 1613, 1493, 1491), (1638, 1497, 1455, 1453), (1622, 1623, 1491, 1489), (1497, 1498, 1457, 1455), (1621, 1622, 1489, 1487), (1498, 1499, 1459, 1457), (1620, 1621, 1487, 1485), (1499, 1637, 1461, 1459), (1619, 1620, 1485, 1483), (1637, 1500, 1463, 1461), (1618, 1619, 1483, 1481), (1500, 1501, 1465, 1463), (1617, 1618, 1481, 1479), (1501, 1502, 1467, 1465), (1496, 1617, 1479, 1477), (1502, 1636, 1469, 1467), (1614, 1615, 1448, 1495), (1616, 1496, 1477, 1475), (1636, 1635, 1471, 1469), (1615, 1616, 1475, 1448), (1635, 1633, 1473, 1471), (1613, 1614, 1495, 1493), (1633, 1634, 1451, 1473), (1472, 1450, 1566, 1587), (1554, 1551, 1600, 1599), (1551, 1547, 1518, 1600), (1563, 1554, 1599, 1525), (1543, 1555, 1521, 1537), (1482, 1484, 1546, 1550), (1555, 1549, 1608, 1521), (1549, 1545, 1535, 1608), (1541, 1557, 1606, 1516), (1476, 1478, 1544, 1548), (1559, 1562, 1524, 1609), (1562, 1563, 1525, 1524), (1588, 1565, 1597, 1515), (1586, 1588, 1515, 1514), (1584, 1586, 1514, 1513), (1582, 1584, 1513, 1532), (1580, 1582, 1532, 1590), (1578, 1580, 1590, 1589), (1576, 1578, 1589, 1529), (1574, 1576, 1529, 1591), (1572, 1574, 1591, 1594), (1570, 1572, 1594, 1528), (1565, 1568, 1598, 1597), (1568, 1570, 1528, 1598), (1503, 1526, 1527, 1504), (1452, 1454, 1569, 1567), (1526, 1593, 1505, 1527), (1454, 1456, 1571, 1569), (1593, 1507, 1506, 1505), (1456, 1458, 1573, 1571), (1507, 1509, 1508, 1506), (1458, 1460, 1575, 1573), (1509, 1592, 1530, 1508), (1460, 1462, 1577, 1575), (1592, 1511, 1510, 1530), (1462, 1464, 1579, 1577), (1511, 1531, 1512, 1510), (1464, 1466, 1581, 1579), (1531, 1595, 1631, 1512), (1466, 1468, 1583, 1581), (1595, 1596, 1632, 1631), (1468, 1470, 1585, 1583), (1596, 1602, 1639, 1632), (1470, 1472, 1587, 1585), (1602, 1601, 1630, 1639), (1450, 1452, 1567, 1566), (1601, 1503, 1504, 1630), (1490, 1492, 1561, 1560), (1533, 1603, 1626, 1523), (1488, 1490, 1560, 1558), (1522, 1533, 1523, 1534), (1545, 1541, 1516, 1535), (1605, 1522, 1534, 1624), (1486, 1488, 1558, 1542), (1610, 1605, 1624, 1625), (1474, 1476, 1548, 1552), (1519, 1610, 1625, 1536), (1449, 1474, 1552, 1553), (1607, 1519, 1536, 1629), (1547, 1543, 1537, 1518), (1611, 1607, 1629, 1628), (1478, 1480, 1556, 1544), (1612, 1611, 1628, 1517), (1557, 1559, 1609, 1606), (1604, 1538, 1520, 1627), (1480, 1482, 1550, 1556), (1539, 1612, 1517, 1540), (1494, 1449, 1553, 1564), (1538, 1539, 1540, 1520), (1492, 1494, 1564, 1561), (1603, 1604, 1627, 1626), (1562, 1561, 1564, 1563), (1554, 1553, 1552, 1551), (1551, 1552, 1548, 1547), (1563, 1564, 1553, 1554), (1547, 1548, 1544, 1543), (1543, 1544, 1556, 1555), (1555, 1556, 1550, 1549), (1549, 1550, 1546, 1545), (1545, 1546, 1542, 1541), (1541, 1542, 1558, 1557), (1557, 1558, 1560, 1559), (1559, 1560, 1561, 1562), (1588, 1587, 1566, 1565), (1586, 1585, 1587, 1588), (1584, 1583, 1585, 1586), (1582, 1581, 1583, 1584), (1580, 1579, 1581, 1582), (1578, 1577, 1579, 1580), (1576, 1575, 1577, 1578), (1574, 1573, 1575, 1576), (1572, 1571, 1573, 1574), (1570, 1569, 1571, 1572), (1568, 1567, 1569, 1570), (1565, 1566, 1567, 1568), (1484, 1486, 1542, 1546), (1729, 1719, 1661, 1659), (1728, 1729, 1659, 1657), (1727, 1728, 1657, 1655), (1726, 1727, 1655, 1653), (1725, 1726, 1653, 1651), (1724, 1725, 1651, 1649), (1723, 1724, 1649, 1647), (1664, 1723, 1647, 1645), (1720, 1721, 1640, 1663), (1722, 1664, 1645, 1643), (1721, 1722, 1643, 1640), (1719, 1720, 1663, 1661), (1696, 1693, 1708, 1707), (1693, 1689, 1667, 1708), (1705, 1696, 1707, 1674), (1685, 1697, 1670, 1679), (1650, 1652, 1688, 1692), (1697, 1691, 1714, 1670), (1691, 1687, 1677, 1714), (1683, 1699, 1712, 1665), (1644, 1646, 1686, 1690), (1701, 1704, 1673, 1715), (1704, 1705, 1674, 1673), (1658, 1660, 1703, 1702), (1675, 1709, 1732, 1672), (1656, 1658, 1702, 1700), (1671, 1675, 1672, 1676), (1687, 1683, 1665, 1677), (1711, 1671, 1676, 1730), (1654, 1656, 1700, 1684), (1716, 1711, 1730, 1731), (1642, 1644, 1690, 1694), (1668, 1716, 1731, 1678), (1641, 1642, 1694, 1695), (1713, 1668, 1678, 1735), (1689, 1685, 1679, 1667), (1717, 1713, 1735, 1734), (1646, 1648, 1698, 1686), (1718, 1717, 1734, 1666), (1699, 1701, 1715, 1712), (1710, 1680, 1669, 1733), (1648, 1650, 1692, 1698), (1681, 1718, 1666, 1682), (1662, 1641, 1695, 1706), (1680, 1681, 1682, 1669), (1660, 1662, 1706, 1703), (1709, 1710, 1733, 1732), (1704, 1703, 1706, 1705), (1696, 1695, 1694, 1693), (1693, 1694, 1690, 1689), (1705, 1706, 1695, 1696), (1689, 1690, 1686, 1685), (1685, 1686, 1698, 1697), (1697, 1698, 1692, 1691), (1691, 1692, 1688, 1687), (1687, 1688, 1684, 1683), (1683, 1684, 1700, 1699), (1699, 1700, 1702, 1701), (1701, 1702, 1703, 1704), (1652, 1654, 1684, 1688), (1922, 1926, 1741, 1739), (1911, 1901, 1781, 1779), (1926, 1785, 1743, 1741), (1910, 1911, 1779, 1777), (1785, 1786, 1745, 1743), (1909, 1910, 1777, 1775), (1786, 1787, 1747, 1745), (1908, 1909, 1775, 1773), (1787, 1925, 1749, 1747), (1907, 1908, 1773, 1771), (1925, 1788, 1751, 1749), (1906, 1907, 1771, 1769), (1788, 1789, 1753, 1751), (1905, 1906, 1769, 1767), (1789, 1790, 1755, 1753), (1784, 1905, 1767, 1765), (1790, 1924, 1757, 1755), (1902, 1903, 1736, 1783), (1904, 1784, 1765, 1763), (1924, 1923, 1759, 1757), (1903, 1904, 1763, 1736), (1923, 1921, 1761, 1759), (1901, 1902, 1783, 1781), (1921, 1922, 1739, 1761), (1760, 1738, 1854, 1875), (1842, 1839, 1888, 1887), (1839, 1835, 1806, 1888), (1851, 1842, 1887, 1813), (1831, 1843, 1809, 1825), (1770, 1772, 1834, 1838), (1843, 1837, 1896, 1809), (1837, 1833, 1823, 1896), (1829, 1845, 1894, 1804), (1764, 1766, 1832, 1836), (1847, 1850, 1812, 1897), (1850, 1851, 1813, 1812), (1876, 1853, 1885, 1803), (1874, 1876, 1803, 1802), (1872, 1874, 1802, 1801), (1870, 1872, 1801, 1820), (1868, 1870, 1820, 1878), (1866, 1868, 1878, 1877), (1864, 1866, 1877, 1817), (1862, 1864, 1817, 1879), (1860, 1862, 1879, 1882), (1858, 1860, 1882, 1816), (1853, 1856, 1886, 1885), (1856, 1858, 1816, 1886), (1791, 1814, 1815, 1792), (1740, 1742, 1857, 1855), (1814, 1881, 1793, 1815), (1742, 1744, 1859, 1857), (1881, 1795, 1794, 1793), (1744, 1746, 1861, 1859), (1795, 1797, 1796, 1794), (1746, 1748, 1863, 1861), (1797, 1880, 1818, 1796), (1748, 1750, 1865, 1863), (1880, 1799, 1798, 1818), (1750, 1752, 1867, 1865), (1799, 1819, 1800, 1798), (1752, 1754, 1869, 1867), (1819, 1883, 1919, 1800), (1754, 1756, 1871, 1869), (1883, 1884, 1920, 1919), (1756, 1758, 1873, 1871), (1884, 1890, 1927, 1920), (1758, 1760, 1875, 1873), (1890, 1889, 1918, 1927), (1738, 1740, 1855, 1854), (1889, 1791, 1792, 1918), (1778, 1780, 1849, 1848), (1821, 1891, 1914, 1811), (1776, 1778, 1848, 1846), (1810, 1821, 1811, 1822), (1833, 1829, 1804, 1823), (1893, 1810, 1822, 1912), (1774, 1776, 1846, 1830), (1898, 1893, 1912, 1913), (1762, 1764, 1836, 1840), (1807, 1898, 1913, 1824), (1737, 1762, 1840, 1841), (1895, 1807, 1824, 1917), (1835, 1831, 1825, 1806), (1899, 1895, 1917, 1916), (1766, 1768, 1844, 1832), (1900, 1899, 1916, 1805), (1845, 1847, 1897, 1894), (1892, 1826, 1808, 1915), (1768, 1770, 1838, 1844), (1827, 1900, 1805, 1828), (1782, 1737, 1841, 1852), (1826, 1827, 1828, 1808), (1780, 1782, 1852, 1849), (1891, 1892, 1915, 1914), (1850, 1849, 1852, 1851), (1842, 1841, 1840, 1839), (1839, 1840, 1836, 1835), (1851, 1852, 1841, 1842), (1835, 1836, 1832, 1831), (1831, 1832, 1844, 1843), (1843, 1844, 1838, 1837), (1837, 1838, 1834, 1833), (1833, 1834, 1830, 1829), (1829, 1830, 1846, 1845), (1845, 1846, 1848, 1847), (1847, 1848, 1849, 1850), (1876, 1875, 1854, 1853), (1874, 1873, 1875, 1876), (1872, 1871, 1873, 1874), (1870, 1869, 1871, 1872), (1868, 1867, 1869, 1870), (1866, 1865, 1867, 1868), (1864, 1863, 1865, 1866), (1862, 1861, 1863, 1864), (1860, 1859, 1861, 1862), (1858, 1857, 1859, 1860), (1856, 1855, 1857, 1858), (1853, 1854, 1855, 1856), (1772, 1774, 1830, 1834), (2017, 2007, 1949, 1947), (2016, 2017, 1947, 1945), (2015, 2016, 1945, 1943), (2014, 2015, 1943, 1941), (2013, 2014, 1941, 1939), (2012, 2013, 1939, 1937), (2011, 2012, 1937, 1935), (1952, 2011, 1935, 1933), (2008, 2009, 1928, 1951), (2010, 1952, 1933, 1931), (2009, 2010, 1931, 1928), (2007, 2008, 1951, 1949), (1984, 1981, 1996, 1995), (1981, 1977, 1955, 1996), (1993, 1984, 1995, 1962), (1973, 1985, 1958, 1967), (1938, 1940, 1976, 1980), (1985, 1979, 2002, 1958), (1979, 1975, 1965, 2002), (1971, 1987, 2000, 1953), (1932, 1934, 1974, 1978), (1989, 1992, 1961, 2003), (1992, 1993, 1962, 1961), (1946, 1948, 1991, 1990), (1963, 1997, 2020, 1960), (1944, 1946, 1990, 1988), (1959, 1963, 1960, 1964), (1975, 1971, 1953, 1965), (1999, 1959, 1964, 2018), (1942, 1944, 1988, 1972), (2004, 1999, 2018, 2019), (1930, 1932, 1978, 1982), (1956, 2004, 2019, 1966), (1929, 1930, 1982, 1983), (2001, 1956, 1966, 2023), (1977, 1973, 1967, 1955), (2005, 2001, 2023, 2022), (1934, 1936, 1986, 1974), (2006, 2005, 2022, 1954), (1987, 1989, 2003, 2000), (1998, 1968, 1957, 2021), (1936, 1938, 1980, 1986), (1969, 2006, 1954, 1970), (1950, 1929, 1983, 1994), (1968, 1969, 1970, 1957), (1948, 1950, 1994, 1991), (1997, 1998, 2021, 2020), (1992, 1991, 1994, 1993), (1984, 1983, 1982, 1981), (1981, 1982, 1978, 1977), (1993, 1994, 1983, 1984), (1977, 1978, 1974, 1973), (1973, 1974, 1986, 1985), (1985, 1986, 1980, 1979), (1979, 1980, 1976, 1975), (1975, 1976, 1972, 1971), (1971, 1972, 1988, 1987), (1987, 1988, 1990, 1989), (1989, 1990, 1991, 1992), (1940, 1942, 1972, 1976), (1489, 1491, 1493, 1495, 1448, 1475, 1477, 1479, 1481, 1483, 1485, 1487), (1486, 1484, 1482, 1480, 1478, 1476, 1474, 1449, 1494, 1492, 1490, 1488), (1450, 1472, 1470, 1468, 1466, 1464, 1462, 1460, 1458, 1456, 1454, 1452), (1453, 1455, 1457, 1459, 1461, 1463, 1465, 1467, 1469, 1471, 1473, 1451), (1589, 1590, 1532, 1513, 1514, 1515, 1597, 1598, 1528, 1594, 1591, 1529), (1613, 1623, 1622, 1621, 1620, 1619, 1618, 1617, 1496, 1616, 1615, 1614), (1633, 1635, 1636, 1502, 1501, 1500, 1637, 1499, 1498, 1497, 1638, 1634), (1599, 1600, 1518, 1537, 1521, 1608, 1535, 1516, 1606, 1609, 1524, 1525), (1522, 1605, 1610, 1519, 1607, 1611, 1612, 1539, 1538, 1604, 1603, 1533), (1511, 1592, 1509, 1507, 1593, 1526, 1503, 1601, 1602, 1596, 1595, 1531), (1624, 1534, 1523, 1626, 1627, 1520, 1540, 1517, 1628, 1629, 1536, 1625), (1508, 1530, 1510, 1512, 1631, 1632, 1639, 1630, 1504, 1527, 1505, 1506), (1657, 1659, 1661, 1663, 1640, 1643, 1645, 1647, 1649, 1651, 1653, 1655), (1654, 1652, 1650, 1648, 1646, 1644, 1642, 1641, 1662, 1660, 1658, 1656), (1719, 1729, 1728, 1727, 1726, 1725, 1724, 1723, 1664, 1722, 1721, 1720), (1707, 1708, 1667, 1679, 1670, 1714, 1677, 1665, 1712, 1715, 1673, 1674), (1671, 1711, 1716, 1668, 1713, 1717, 1718, 1681, 1680, 1710, 1709, 1675), (1730, 1676, 1672, 1732, 1733, 1669, 1682, 1666, 1734, 1735, 1678, 1731), (1777, 1779, 1781, 1783, 1736, 1763, 1765, 1767, 1769, 1771, 1773, 1775), (1774, 1772, 1770, 1768, 1766, 1764, 1762, 1737, 1782, 1780, 1778, 1776), (1738, 1760, 1758, 1756, 1754, 1752, 1750, 1748, 1746, 1744, 1742, 1740), (1741, 1743, 1745, 1747, 1749, 1751, 1753, 1755, 1757, 1759, 1761, 1739), (1877, 1878, 1820, 1801, 1802, 1803, 1885, 1886, 1816, 1882, 1879, 1817), (1901, 1911, 1910, 1909, 1908, 1907, 1906, 1905, 1784, 1904, 1903, 1902), (1921, 1923, 1924, 1790, 1789, 1788, 1925, 1787, 1786, 1785, 1926, 1922), (1887, 1888, 1806, 1825, 1809, 1896, 1823, 1804, 1894, 1897, 1812, 1813), (1810, 1893, 1898, 1807, 1895, 1899, 1900, 1827, 1826, 1892, 1891, 1821), (1799, 1880, 1797, 1795, 1881, 1814, 1791, 1889, 1890, 1884, 1883, 1819), (1912, 1822, 1811, 1914, 1915, 1808, 1828, 1805, 1916, 1917, 1824, 1913), (1796, 1818, 1798, 1800, 1919, 1920, 1927, 1918, 1792, 1815, 1793, 1794), (1945, 1947, 1949, 1951, 1928, 1931, 1933, 1935, 1937, 1939, 1941, 1943), (1942, 1940, 1938, 1936, 1934, 1932, 1930, 1929, 1950, 1948, 1946, 1944), (2007, 2017, 2016, 2015, 2014, 2013, 2012, 2011, 1952, 2010, 2009, 2008), (1995, 1996, 1955, 1967, 1958, 2002, 1965, 1953, 2000, 2003, 1961, 1962), (1959, 1999, 2004, 1956, 2001, 2005, 2006, 1969, 1968, 1998, 1997, 1963), (2018, 1964, 1960, 2020, 2021, 1957, 1970, 1954, 2022, 2023, 1966, 2019)])
me_cube_001.polygons.foreach_set('use_smooth', [0, 0, 0, 0, 0, 0, 0, 0, 0, 0, 0, 0, 0, 0, 0, 0, 0, 0, 0, 0, 0, 0, 0, 0, 0, 0, 0, 0, 0, 0, 0, 0, 0, 0, 0, 0, 0, 0, 0, 0, 0, 0, 0, 0, 0, 0, 0, 0, 0, 0, 0, 0, 0, 0, 0, 0, 0, 0, 0, 0, 0, 0, 0, 0, 0, 0, 0, 0, 0, 0, 0, 1, 1, 1, 1, 1, 1, 1, 1, 1, 1, 1, 1, 1, 1, 1, 1, 1, 1, 1, 1, 1, 1, 1, 1, 1, 1, 1, 1, 1, 1, 1, 1, 1, 1, 1, 1, 1, 1, 1, 1, 1, 1, 1, 1, 1, 1, 1, 1, 1, 1, 1, 1, 1, 1, 1, 1, 1, 1, 1, 1, 1, 1, 1, 1, 1, 1, 1, 1, 1, 1, 1, 1, 1, 1, 1, 1, 1, 1, 1, 1, 1, 1, 1, 1, 1, 1, 1, 1, 1, 1, 1, 1, 1, 1, 1, 1, 1, 1, 1, 1, 1, 1, 1, 1, 1, 1, 1, 1, 1, 1, 1, 1, 1, 1, 1, 1, 1, 1, 1, 1, 1, 1, 1, 1, 1, 1, 1, 1, 1, 1, 1, 1, 1, 1, 1, 1, 1, 1, 1, 1, 1, 1, 1, 1, 1, 1, 1, 1, 1, 1, 1, 1, 1, 1, 1, 1, 1, 1, 1, 1, 1, 1, 1, 1, 1, 1, 1, 1, 1, 1, 1, 1, 1, 1, 1, 1, 1, 1, 1, 1, 1, 1, 1, 1, 1, 1, 1, 1, 1, 1, 1, 1, 1, 1, 1, 1, 1, 1, 1, 1, 1, 1, 1, 1, 1, 1, 1, 1, 1, 1, 1, 1, 1, 1, 1, 1, 1, 1, 1, 1, 1, 1, 1, 1, 1, 1, 1, 1, 1, 1, 1, 1, 1, 1, 1, 1, 1, 1, 1, 1, 0, 0, 0, 0, 0, 0, 1, 1, 1, 1, 1, 1, 1, 1, 1, 1, 1, 1, 1, 1, 1, 1, 1, 1, 1, 1, 1, 1, 1, 1, 1, 1, 1, 1, 1, 1, 1, 1, 1, 1, 1, 1, 1, 1, 1, 1, 1, 1, 1, 1, 1, 1, 1, 1, 1, 1, 1, 1, 1, 1, 1, 1, 1, 1, 1, 1, 1, 1, 1, 1, 1, 1, 1, 1, 1, 1, 1, 1, 1, 1, 1, 1, 1, 1, 1, 1, 1, 1, 1, 1, 1, 1, 1, 1, 1, 1, 1, 1, 1, 1, 1, 1, 1, 1, 1, 1, 1, 1, 1, 1, 1, 1, 1, 1, 1, 1, 1, 1, 1, 1, 1, 1, 1, 1, 1, 1, 1, 1, 1, 1, 1, 1, 1, 1, 1, 1, 1, 1, 1, 1, 1, 1, 1, 1, 1, 1, 1, 1, 1, 1, 1, 1, 1, 1, 1, 1, 1, 1, 1, 1, 1, 1, 1, 1, 1, 1, 1, 1, 1, 1, 1, 1, 1, 1, 1, 1, 1, 1, 1, 1, 1, 1, 1, 1, 1, 1, 1, 1, 1, 1, 1, 1, 1, 1, 1, 1, 1, 1, 1, 1, 1, 1, 1, 1, 1, 1, 1, 1, 1, 1, 1, 1, 1, 1, 1, 1, 1, 1, 1, 1, 1, 1, 1, 1, 1, 1, 1, 1, 1, 1, 1, 1, 1, 1, 1, 1, 1, 1, 1, 1, 1, 1, 1, 1, 1, 1, 1, 1, 1, 1, 1, 1, 1, 1, 1, 1, 1, 1, 1, 1, 1, 1, 1, 1, 1, 1, 1, 1, 1, 1, 1, 1, 1, 1, 1, 1, 1, 1, 1, 1, 1, 1, 1, 1, 1, 1, 1, 1, 1, 1, 1, 1, 1, 1, 1, 1, 1, 1, 1, 1, 1, 1, 1, 1, 1, 1, 1, 1, 1, 1, 1, 1, 1, 1, 1, 1, 1, 1, 1, 1, 1, 1, 1, 1, 1, 1, 1, 1, 1, 1, 1, 1, 1, 1, 1, 1, 1, 1, 1, 1, 1, 1, 1, 1, 1, 1, 1, 1, 1, 1, 1, 1, 1, 1, 1, 1, 1, 1, 1, 1, 1, 1, 1, 1, 1, 1, 1, 1, 1, 1, 1, 1, 1, 1, 1, 1, 1, 1, 1, 1, 1, 1, 1, 1, 1, 1, 1, 1, 1, 1, 1, 1, 1, 1, 1, 1, 1, 1, 1, 1, 1, 1, 1, 1, 1, 1, 1, 1, 1, 1, 1, 1, 1, 1, 1, 1, 1, 1, 1, 1, 1, 1, 1, 1, 1, 1, 1, 1, 1, 1, 1, 1, 1, 1, 1, 1, 1, 1, 1, 1, 1, 1, 1, 1, 1, 1, 1, 1, 1, 1, 1, 1, 1, 1, 1, 1, 1, 1, 1, 1, 1, 1, 1, 1, 1, 1, 1, 1, 1, 1, 1, 1, 1, 1, 1, 1, 1, 1, 1, 1, 1, 1, 1, 1, 1, 1, 1, 1, 1, 1, 1, 1, 1, 1, 1, 1, 1, 1, 1, 1, 1, 1, 1, 1, 1, 1, 1, 1, 1, 1, 1, 1, 1, 1, 1, 1, 1, 1, 1, 1, 1, 1, 1, 1, 1, 1, 1, 1, 1, 1, 1, 1, 1, 1, 1, 1, 1, 1, 1, 1, 1, 1, 1, 1, 1, 1, 1, 1, 1, 1, 1, 1, 1, 1, 1, 1, 1, 1, 1, 1, 1, 1, 1, 1, 1, 1, 1, 1, 1, 1, 1, 1, 1, 1, 1, 1, 1, 1, 1, 1, 1, 1, 1, 1, 1, 1, 1, 1, 1, 1, 1, 1, 1, 1, 1, 1, 1, 1, 1, 1, 1, 1, 1, 1, 1, 1, 1, 1, 1, 1, 1, 1, 1, 1, 1, 1, 1, 1, 1, 1, 1, 1, 1, 1, 1, 1, 1, 1, 1, 1, 1, 1, 1, 1, 1, 1, 1, 1, 1, 1, 1, 1, 1, 1, 1, 1, 1, 1, 1, 1, 1, 1, 1, 1, 1, 1, 1, 1, 1, 1, 1, 1, 1, 1, 1, 1, 1, 1, 1, 1, 1, 1, 1, 1, 1, 1, 1, 1, 1, 1, 1, 1, 1, 1, 1, 1, 1, 1, 1, 1, 1, 1, 1, 1, 1, 1, 1, 1, 1, 1, 1, 1, 1, 1, 1, 1, 1, 1, 1, 1, 1, 1, 1, 1, 1, 1, 1, 1, 1, 1, 1, 1, 1, 1, 1, 1, 1, 1, 1, 1, 1, 1, 1, 1, 1, 1, 1, 1, 1, 1, 1, 1, 1, 1, 1, 1, 1, 1, 1, 1, 1, 1, 1, 1, 1, 1, 1, 1, 1, 1, 1, 1, 1, 1, 1, 1, 1, 1, 1, 1, 1, 1, 1, 1, 1, 1, 1, 1, 1, 1, 1, 1, 1, 1, 1, 1, 1, 1, 1, 1, 1, 1, 1, 1, 1, 1, 1, 1, 1, 1, 1, 1, 1, 1, 1, 1, 1, 1, 1, 1, 1, 1, 1, 1, 1, 1, 1, 1, 1, 1, 1, 1, 1, 1, 1, 1, 1, 1, 1, 1, 1, 1, 1, 1, 1, 1, 1, 1, 1, 1, 1, 1, 1, 1, 1, 1, 1, 1, 1, 1, 1, 1, 1, 1, 1, 1, 1, 1, 1, 1, 1, 1, 1, 1, 1, 1, 1, 1, 1, 1, 1, 1, 1, 1, 1, 1, 1, 1, 1, 1, 1, 1, 1, 1, 1, 1, 1, 1, 1, 1, 1, 1, 1, 1, 1, 1, 1, 1, 1, 1, 1, 1, 1, 1, 1, 1, 1, 1, 1, 1, 1, 1, 1, 1, 1, 1, 1, 1, 1, 1, 1, 1, 1, 1, 1, 1, 1, 1, 1, 1, 1, 1, 1, 1, 1, 1, 1, 1, 1, 1, 1, 1, 1, 1, 1, 1, 1, 1, 1, 1, 1, 1, 1, 1, 1, 1, 1, 1, 1, 1, 1, 1, 1, 1, 1, 1, 1, 1, 1, 1, 1, 1, 1, 1, 1, 1, 1, 1, 1, 1, 1, 1, 1, 1, 1, 1, 1, 1, 1, 1, 1, 1, 1, 1, 1, 1, 1, 1, 1, 1, 1, 1])
me_cube_001.use_remesh_preserve_volume = False
me_cube_001.use_remesh_preserve_attributes = False
me_cube_001.use_mirror_vertex_groups = False
me_cube_001.update()

# ---- objects
ob_cube_001 = bpy.data.objects.new('Cube.001', me_cube_001)
ob_camera = bpy.data.objects.new('Camera', cam_camera)

# ---- transforms, parenting, visibility, modifiers, constraints
ob_cube_001.location = (0.0, 0.0, 0.0)
ob_cube_001.lineart.crease_threshold = 0.0
ob_camera.location = (7.481, -6.508, 5.344)
ob_camera.rotation_euler = (1.109, 0.01082, 0.8149)
ob_camera.lock_rotations_4d = False
ob_camera.empty_display_type = 'ARROWS'
ob_camera.color = (0.0, 0.0, 0.0, 0.0)
ob_camera.display_type = 'WIRE'
ob_camera.lineart.crease_threshold = 0.0

# ---- collection membership
col_collection_1.objects.link(ob_cube_001)
col_collection_1.objects.link(ob_camera)

# ---- scene / render settings (as saved in the file)
scene.camera = ob_camera
scene.frame_start = 1; scene.frame_end = 250; scene.frame_set(1)
scene.render.engine = 'CYCLES'
scene.render.resolution_percentage = 50
scene.render.dither_intensity = 0.0
scene.cycles.use_denoising = False
scene.cycles.samples = 128
scene.cycles.sampling_pattern = 'TABULATED_SOBOL'
scene.cycles.light_sampling_threshold = 0.0
scene.cycles.use_adaptive_sampling = False
scene.cycles.use_light_tree = False
scene.cycles.blur_glossy = 0.0
scene.cycles.sample_clamp_indirect = 0.0
scene.view_settings.view_transform = 'Standard'
bpy.context.view_layer.update()

# ---- added for rendering (the .blend has no usable light): sun
light_auto_sun = bpy.data.lights.new('AutoSun', 'SUN')
light_auto_sun.energy = 3.0
light_auto_sun.angle = 0.0523599
ob_auto_sun = bpy.data.objects.new('AutoSun', light_auto_sun)
scene.collection.objects.link(ob_auto_sun)
ob_auto_sun.rotation_euler = (0.872665, 0.174533, 0.523599)
bpy.context.view_layer.update()

